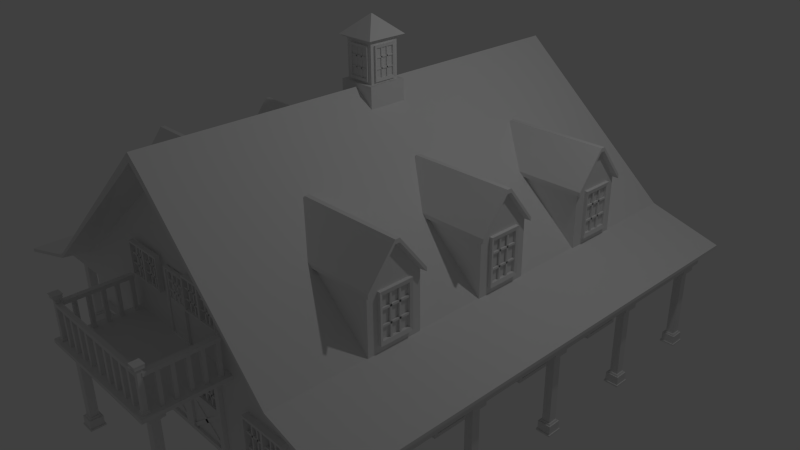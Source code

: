 # Source: farmhouse.blend  (saved by Blender 2.67.0; exported with 4.5.12 LTS)
import bpy
from mathutils import Matrix  # noqa: F401  (used for matrix-valued properties, if any)

bpy.ops.wm.read_factory_settings(use_empty=True)
scene = bpy.context.scene
scene.name = 'Scene'

# ---- collections
col_collection_1 = bpy.data.collections.new('Collection 1'); scene.collection.children.link(col_collection_1)
col_collection_10 = bpy.data.collections.new('Collection 10'); scene.collection.children.link(col_collection_10)

# ---- world
world_world = bpy.data.worlds.new('World'); scene.world = world_world
world_world.color = (0.05088, 0.05088, 0.05088)
world_world.use_sun_shadow = False
world_world.sun_shadow_jitter_overblur = 0.0
world_world.cycles.sampling_method = 'MANUAL'
world_world.cycles.sample_map_resolution = 256

# ---- cameras
cam_camera = bpy.data.cameras.new('Camera')
cam_camera.clip_end = 100.0
cam_camera.lens = 35.0
cam_camera.sensor_width = 32.0
cam_camera.sensor_height = 18.0
cam_camera.ortho_scale = 7.314
cam_camera.dof.focus_distance = 0.0
cam_camera.dof.aperture_fstop = 128.0

# ---- lights
light_lamp = bpy.data.lights.new('Lamp', 'POINT')
light_lamp.transmission_factor = 0.0
light_lamp.cutoff_distance = 30.0
light_lamp.energy = 100.0
light_lamp.shadow_buffer_clip_start = 1.001
light_lamp.shadow_soft_size = 0.1
light_lamp.shadow_maximum_resolution = 0.006
light_lamp.use_absolute_resolution = True
light_lamp.cycles.use_multiple_importance_sampling = False

# ---- meshes
me_plane_007 = bpy.data.meshes.new('Plane.007')
me_plane_007.from_pydata([(1.152, 5.594, 1.555), (1.152, 5.594, 2.049), (0.8323, 5.594, 1.555), (0.8323, 5.594, 2.049), (1.126, 5.594, 1.595), (1.126, 5.594, 2.009), (0.8582, 5.594, 1.595), (0.8582, 5.594, 2.009), (1.152, 5.627, 1.555), (1.152, 5.627, 2.049), (0.8323, 5.627, 1.555), (0.8323, 5.627, 2.049), (1.126, 5.62, 1.595), (1.126, 5.62, 2.009), (0.8582, 5.62, 1.595), (0.8582, 5.62, 2.009), (1.047, 5.598, 1.575), (1.03, 5.598, 1.575), (1.03, 5.615, 1.575), (1.047, 5.615, 1.575), (1.047, 5.598, 2.039), (1.03, 5.598, 2.039), (1.03, 5.615, 2.039), (1.047, 5.615, 2.039), (0.958, 5.598, 1.575), (0.9403, 5.598, 1.575), (0.9403, 5.615, 1.575), (0.958, 5.615, 1.575), (0.958, 5.598, 2.039), (0.9403, 5.598, 2.039), (0.9403, 5.615, 2.039), (0.958, 5.615, 2.039), (0.8435, 5.598, 1.871), (0.8435, 5.598, 1.89), (0.8435, 5.615, 1.89), (0.8435, 5.615, 1.871), (1.137, 5.598, 1.871), (1.137, 5.598, 1.89), (1.137, 5.615, 1.89), (1.137, 5.615, 1.871), (0.8435, 5.598, 1.714), (0.8435, 5.598, 1.733), (0.8435, 5.615, 1.733), (0.8435, 5.615, 1.714), (1.137, 5.598, 1.714), (1.137, 5.598, 1.733), (1.137, 5.615, 1.733), (1.137, 5.615, 1.714), (0.6487, 5.594, 1.555), (0.6487, 5.594, 2.049), (0.3293, 5.594, 1.555), (0.3293, 5.594, 2.049), (0.6228, 5.594, 1.595), (0.6228, 5.594, 2.009), (0.3552, 5.594, 1.595), (0.3552, 5.594, 2.009), (0.6487, 5.627, 1.555), (0.6487, 5.627, 2.049), (0.3293, 5.627, 1.555), (0.3293, 5.627, 2.049), (0.6228, 5.62, 1.595), (0.6228, 5.62, 2.009), (0.3552, 5.62, 1.595), (0.3552, 5.62, 2.009), (0.5442, 5.598, 1.575), (0.5266, 5.598, 1.575), (0.5266, 5.615, 1.575), (0.5442, 5.615, 1.575), (0.5442, 5.598, 2.039), (0.5266, 5.598, 2.039), (0.5266, 5.615, 2.039), (0.5442, 5.615, 2.039), (0.455, 5.598, 1.575), (0.4373, 5.598, 1.575), (0.4373, 5.615, 1.575), (0.455, 5.615, 1.575), (0.455, 5.598, 2.039), (0.4373, 5.598, 2.039), (0.4373, 5.615, 2.039), (0.455, 5.615, 2.039), (0.3405, 5.598, 1.871), (0.3405, 5.598, 1.89), (0.3405, 5.615, 1.89), (0.3405, 5.615, 1.871), (0.6344, 5.598, 1.871), (0.6344, 5.598, 1.89), (0.6344, 5.615, 1.89), (0.6344, 5.615, 1.871), (0.3405, 5.598, 1.714), (0.3405, 5.598, 1.733), (0.3405, 5.615, 1.733), (0.3405, 5.615, 1.714), (0.6344, 5.598, 1.714), (0.6344, 5.598, 1.733), (0.6344, 5.615, 1.733), (0.6344, 5.615, 1.714), (0.1527, 5.594, 1.555), (0.1527, 5.594, 2.049), (0.1268, 5.594, 1.595), (0.1268, 5.594, 2.009), (0.1527, 5.627, 1.555), (0.1527, 5.627, 2.049), (0.1268, 5.62, 1.595), (0.1268, 5.62, 2.009), (0.04818, 5.598, 1.575), (0.03055, 5.598, 1.575), (0.03055, 5.615, 1.575), (0.04818, 5.615, 1.575), (0.04818, 5.598, 2.039), (0.03055, 5.598, 2.039), (0.03055, 5.615, 2.039), (0.04818, 5.615, 2.039), (0.1383, 5.598, 1.871), (0.1383, 5.598, 1.89), (0.1383, 5.615, 1.89), (0.1383, 5.615, 1.871), (0.1383, 5.598, 1.714), (0.1383, 5.598, 1.733), (0.1383, 5.615, 1.733), (0.1383, 5.615, 1.714), (0.0, 5.594, 2.049), (0.0, 5.594, 2.009), (0.0, 5.627, 2.049), (0.0, 5.62, 2.009), (0.0, 5.615, 1.871), (0.0, 5.615, 1.89), (0.0, 5.598, 1.871), (0.0, 5.598, 1.89), (0.0, 5.598, 1.733), (0.0, 5.598, 1.714), (0.0, 5.615, 1.733), (0.0, 5.615, 1.714), (0.0, 5.62, 1.595), (0.0, 5.627, 1.555), (0.0, 5.594, 1.595), (0.0, 5.594, 1.555)], [], [(10, 11, 15, 14), (8, 10, 14, 12), (2, 6, 7, 3), (0, 4, 6, 2), (3, 7, 5, 1), (1, 5, 4, 0), (11, 9, 13, 15), (9, 8, 12, 13), (3, 1, 9, 11), (6, 4, 12, 14), (0, 2, 10, 8), (7, 6, 14, 15), (2, 3, 11, 10), (4, 5, 13, 12), (5, 7, 15, 13), (1, 0, 8, 9), (20, 21, 17, 16), (21, 22, 18, 17), (22, 23, 19, 18), (23, 20, 16, 19), (16, 17, 18, 19), (23, 22, 21, 20), (28, 29, 25, 24), (29, 30, 26, 25), (30, 31, 27, 26), (31, 28, 24, 27), (24, 25, 26, 27), (31, 30, 29, 28), (36, 37, 33, 32), (37, 38, 34, 33), (38, 39, 35, 34), (39, 36, 32, 35), (32, 33, 34, 35), (39, 38, 37, 36), (44, 45, 41, 40), (45, 46, 42, 41), (46, 47, 43, 42), (47, 44, 40, 43), (40, 41, 42, 43), (47, 46, 45, 44), (58, 59, 63, 62), (56, 58, 62, 60), (50, 54, 55, 51), (48, 52, 54, 50), (51, 55, 53, 49), (49, 53, 52, 48), (59, 57, 61, 63), (57, 56, 60, 61), (51, 49, 57, 59), (54, 52, 60, 62), (48, 50, 58, 56), (55, 54, 62, 63), (50, 51, 59, 58), (52, 53, 61, 60), (53, 55, 63, 61), (49, 48, 56, 57), (68, 69, 65, 64), (69, 70, 66, 65), (70, 71, 67, 66), (71, 68, 64, 67), (64, 65, 66, 67), (71, 70, 69, 68), (76, 77, 73, 72), (77, 78, 74, 73), (78, 79, 75, 74), (79, 76, 72, 75), (72, 73, 74, 75), (79, 78, 77, 76), (84, 85, 81, 80), (85, 86, 82, 81), (86, 87, 83, 82), (87, 84, 80, 83), (80, 81, 82, 83), (87, 86, 85, 84), (92, 93, 89, 88), (93, 94, 90, 89), (94, 95, 91, 90), (95, 92, 88, 91), (88, 89, 90, 91), (95, 94, 93, 92), (120, 121, 99, 97), (97, 99, 98, 96), (122, 101, 103, 123), (101, 100, 102, 103), (120, 97, 101, 122), (134, 98, 102, 132), (98, 99, 103, 102), (97, 96, 100, 101), (108, 109, 105, 104), (109, 110, 106, 105), (110, 111, 107, 106), (111, 108, 104, 107), (104, 105, 106, 107), (111, 110, 109, 108), (115, 114, 113, 112), (119, 118, 117, 116), (99, 121, 123, 103), (118, 119, 131, 130), (96, 135, 133, 100), (116, 117, 128, 129), (117, 118, 130, 128), (114, 115, 124, 125), (100, 133, 132, 102), (96, 98, 134, 135), (119, 116, 129, 131), (113, 114, 125, 127), (115, 112, 126, 124), (112, 113, 127, 126)])
me_plane_007.use_remesh_preserve_volume = False
me_plane_007.use_remesh_preserve_attributes = False
me_plane_007.use_mirror_vertex_groups = False
me_plane_007.update()
me_plane_005 = bpy.data.meshes.new('Plane.005')
me_plane_005.from_pydata([(0.7053, -2.571, 0.0), (0.7053, -2.571, 1.081), (0.0, -2.571, 0.0), (0.0, -2.571, 1.081), (0.7053, -2.571, 0.5406), (0.0, -2.571, 0.5406), (0.6266, -2.571, 1.003), (0.07875, -2.571, 1.003), (0.6266, -2.571, 0.5834), (0.07875, -2.571, 0.5834), (0.6298, -2.571, 0.05791), (0.07556, -2.571, 0.05791), (0.6298, -2.571, 0.4827), (0.07556, -2.571, 0.4827), (0.7053, -2.637, 0.0), (0.7053, -2.637, 1.081), (0.0, -2.637, 0.0), (0.0, -2.637, 1.081), (0.7053, -2.637, 0.5406), (0.0, -2.637, 0.5406), (0.6266, -2.637, 1.003), (0.07875, -2.637, 1.003), (0.6266, -2.637, 0.5834), (0.07875, -2.637, 0.5834), (0.6298, -2.637, 0.05791), (0.07556, -2.637, 0.05791), (0.6298, -2.637, 0.4827), (0.07556, -2.637, 0.4827), (0.4003, -2.615, 0.573), (0.4003, -2.592, 0.573), (0.4232, -2.592, 0.573), (0.4232, -2.615, 0.573), (0.4003, -2.615, 1.018), (0.4003, -2.592, 1.018), (0.4232, -2.592, 1.018), (0.4232, -2.615, 1.018), (0.2843, -2.615, 0.573), (0.2843, -2.592, 0.573), (0.3073, -2.592, 0.573), (0.3073, -2.615, 0.573), (0.2843, -2.615, 1.018), (0.2843, -2.592, 1.018), (0.3073, -2.592, 1.018), (0.3073, -2.615, 1.018), (0.1745, -2.615, 0.573), (0.1745, -2.592, 0.573), (0.1974, -2.592, 0.573), (0.1974, -2.615, 0.573), (0.1745, -2.615, 1.018), (0.1745, -2.592, 1.018), (0.1974, -2.592, 1.018), (0.1974, -2.615, 1.018), (0.5101, -2.615, 0.573), (0.5101, -2.592, 0.573), (0.533, -2.592, 0.573), (0.533, -2.615, 0.573), (0.5101, -2.615, 1.018), (0.5101, -2.592, 1.018), (0.533, -2.592, 1.018), (0.533, -2.615, 1.018), (0.07331, -2.615, 0.8861), (0.07331, -2.592, 0.8861), (0.07331, -2.592, 0.8632), (0.07331, -2.615, 0.8632), (0.6484, -2.615, 0.8861), (0.6484, -2.592, 0.8861), (0.6484, -2.592, 0.8632), (0.6484, -2.615, 0.8632), (0.07331, -2.615, 0.7193), (0.07331, -2.592, 0.7193), (0.07331, -2.592, 0.6964), (0.07331, -2.615, 0.6964), (0.6484, -2.615, 0.7193), (0.6484, -2.592, 0.7193), (0.6484, -2.592, 0.6964), (0.6484, -2.615, 0.6964), (0.6298, -2.605, 0.05791), (0.07556, -2.605, 0.05791), (0.6298, -2.605, 0.4827), (0.07556, -2.605, 0.4827), (0.08234, -2.618, 0.5006), (0.08234, -2.59, 0.5006), (0.05424, -2.59, 0.4626), (0.05424, -2.618, 0.4626), (0.6498, -2.618, 0.08152), (0.6498, -2.59, 0.08152), (0.6217, -2.59, 0.04347), (0.6217, -2.618, 0.04347), (0.6464, -2.618, 0.4678), (0.6464, -2.59, 0.4678), (0.6177, -2.59, 0.5053), (0.6177, -2.618, 0.5053), (0.08641, -2.618, 0.03876), (0.08641, -2.59, 0.03876), (0.05764, -2.59, 0.07631), (0.05764, -2.618, 0.07631)], [], [(5, 9, 7, 3), (4, 12, 10, 0), (19, 17, 21, 23), (1, 6, 8, 4), (3, 7, 6, 1), (4, 8, 9, 5), (10, 12, 13, 11), (0, 10, 11, 2), (2, 11, 13, 5), (5, 13, 12, 4), (18, 14, 24, 26), (15, 18, 22, 20), (17, 15, 20, 21), (18, 19, 23, 22), (25, 27, 79, 77), (14, 16, 25, 24), (16, 19, 27, 25), (19, 18, 26, 27), (2, 5, 19, 16), (1, 4, 18, 15), (8, 6, 20, 22), (0, 2, 16, 14), (6, 7, 21, 20), (3, 1, 15, 17), (7, 9, 23, 21), (5, 3, 17, 19), (9, 8, 22, 23), (4, 0, 14, 18), (32, 33, 29, 28), (33, 34, 30, 29), (34, 35, 31, 30), (35, 32, 28, 31), (28, 29, 30, 31), (35, 34, 33, 32), (40, 41, 37, 36), (41, 42, 38, 37), (42, 43, 39, 38), (43, 40, 36, 39), (36, 37, 38, 39), (43, 42, 41, 40), (48, 49, 45, 44), (49, 50, 46, 45), (50, 51, 47, 46), (51, 48, 44, 47), (44, 45, 46, 47), (51, 50, 49, 48), (56, 57, 53, 52), (57, 58, 54, 53), (58, 59, 55, 54), (59, 56, 52, 55), (52, 53, 54, 55), (59, 58, 57, 56), (64, 65, 61, 60), (65, 66, 62, 61), (66, 67, 63, 62), (67, 64, 60, 63), (60, 61, 62, 63), (67, 66, 65, 64), (72, 73, 69, 68), (73, 74, 70, 69), (74, 75, 71, 70), (75, 72, 68, 71), (68, 69, 70, 71), (75, 74, 73, 72), (76, 77, 79, 78), (27, 26, 78, 79), (24, 25, 77, 76), (26, 24, 76, 78), (84, 85, 81, 80), (85, 86, 82, 81), (86, 87, 83, 82), (87, 84, 80, 83), (80, 81, 82, 83), (87, 86, 85, 84), (92, 93, 89, 88), (93, 94, 90, 89), (94, 95, 91, 90), (95, 92, 88, 91), (88, 89, 90, 91), (95, 94, 93, 92)])
me_plane_005.use_remesh_preserve_volume = False
me_plane_005.use_remesh_preserve_attributes = False
me_plane_005.use_mirror_vertex_groups = False
me_plane_005.update()
me_plane_003 = bpy.data.meshes.new('Plane.003')
me_plane_003.from_pydata([(2.087, 1.037, 1.638), (2.087, 1.037, 2.256), (2.087, 1.472, 1.638), (2.087, 1.472, 2.256), (2.087, 1.072, 1.688), (2.087, 1.072, 2.206), (2.087, 1.437, 1.688), (2.087, 1.437, 2.206), (2.131, 1.037, 1.638), (2.131, 1.037, 2.256), (2.131, 1.472, 1.638), (2.131, 1.472, 2.256), (2.122, 1.072, 1.688), (2.122, 1.072, 2.206), (2.122, 1.437, 1.688), (2.122, 1.437, 2.206), (2.093, 1.179, 1.663), (2.093, 1.203, 1.663), (2.115, 1.203, 1.663), (2.115, 1.179, 1.663), (2.093, 1.179, 2.243), (2.093, 1.203, 2.243), (2.115, 1.203, 2.243), (2.115, 1.179, 2.243), (2.093, 1.301, 1.663), (2.093, 1.325, 1.663), (2.115, 1.325, 1.663), (2.115, 1.301, 1.663), (2.093, 1.301, 2.243), (2.093, 1.325, 2.243), (2.115, 1.325, 2.243), (2.115, 1.301, 2.243), (2.093, 1.457, 2.034), (2.093, 1.457, 2.058), (2.115, 1.457, 2.058), (2.115, 1.457, 2.034), (2.093, 1.056, 2.034), (2.093, 1.056, 2.058), (2.115, 1.056, 2.058), (2.115, 1.056, 2.034), (2.093, 1.457, 1.838), (2.093, 1.457, 1.862), (2.115, 1.457, 1.862), (2.115, 1.457, 1.838), (2.093, 1.056, 1.838), (2.093, 1.056, 1.862), (2.115, 1.056, 1.862), (2.115, 1.056, 1.838), (2.087, 2.643, 1.638), (2.087, 2.643, 2.256), (2.087, 3.079, 1.638), (2.087, 3.079, 2.256), (2.087, 2.679, 1.688), (2.087, 2.679, 2.206), (2.087, 3.043, 1.688), (2.087, 3.043, 2.206), (2.131, 2.643, 1.638), (2.131, 2.643, 2.256), (2.131, 3.079, 1.638), (2.131, 3.079, 2.256), (2.122, 2.679, 1.688), (2.122, 2.679, 2.206), (2.122, 3.043, 1.688), (2.122, 3.043, 2.206), (2.093, 2.786, 1.663), (2.093, 2.81, 1.663), (2.115, 2.81, 1.663), (2.115, 2.786, 1.663), (2.093, 2.786, 2.243), (2.093, 2.81, 2.243), (2.115, 2.81, 2.243), (2.115, 2.786, 2.243), (2.093, 2.907, 1.663), (2.093, 2.931, 1.663), (2.115, 2.931, 1.663), (2.115, 2.907, 1.663), (2.093, 2.907, 2.243), (2.093, 2.931, 2.243), (2.115, 2.931, 2.243), (2.115, 2.907, 2.243), (2.093, 3.063, 2.034), (2.093, 3.063, 2.058), (2.115, 3.063, 2.058), (2.115, 3.063, 2.034), (2.093, 2.663, 2.034), (2.093, 2.663, 2.058), (2.115, 2.663, 2.058), (2.115, 2.663, 2.034), (2.093, 3.063, 1.838), (2.093, 3.063, 1.862), (2.115, 3.063, 1.862), (2.115, 3.063, 1.838), (2.093, 2.663, 1.838), (2.093, 2.663, 1.862), (2.115, 2.663, 1.862), (2.115, 2.663, 1.838), (2.087, 4.328, 1.638), (2.087, 4.328, 2.256), (2.087, 4.763, 1.638), (2.087, 4.763, 2.256), (2.087, 4.363, 1.688), (2.087, 4.363, 2.206), (2.087, 4.728, 1.688), (2.087, 4.728, 2.206), (2.131, 4.328, 1.638), (2.131, 4.328, 2.256), (2.131, 4.763, 1.638), (2.131, 4.763, 2.256), (2.122, 4.363, 1.688), (2.122, 4.363, 2.206), (2.122, 4.728, 1.688), (2.122, 4.728, 2.206), (2.093, 4.47, 1.663), (2.093, 4.494, 1.663), (2.115, 4.494, 1.663), (2.115, 4.47, 1.663), (2.093, 4.47, 2.243), (2.093, 4.494, 2.243), (2.115, 4.494, 2.243), (2.115, 4.47, 2.243), (2.093, 4.592, 1.663), (2.093, 4.616, 1.663), (2.115, 4.616, 1.663), (2.115, 4.592, 1.663), (2.093, 4.592, 2.243), (2.093, 4.616, 2.243), (2.115, 4.616, 2.243), (2.115, 4.592, 2.243), (2.093, 4.748, 2.034), (2.093, 4.748, 2.058), (2.115, 4.748, 2.058), (2.115, 4.748, 2.034), (2.093, 4.348, 2.034), (2.093, 4.348, 2.058), (2.115, 4.348, 2.058), (2.115, 4.348, 2.034), (2.093, 4.748, 1.838), (2.093, 4.748, 1.862), (2.115, 4.748, 1.862), (2.115, 4.748, 1.838), (2.093, 4.348, 1.838), (2.093, 4.348, 1.862), (2.115, 4.348, 1.862), (2.115, 4.348, 1.838)], [], [(10, 11, 15, 14), (8, 10, 14, 12), (2, 6, 7, 3), (0, 4, 6, 2), (3, 7, 5, 1), (1, 5, 4, 0), (11, 9, 13, 15), (9, 8, 12, 13), (3, 1, 9, 11), (6, 4, 12, 14), (0, 2, 10, 8), (7, 6, 14, 15), (2, 3, 11, 10), (4, 5, 13, 12), (5, 7, 15, 13), (1, 0, 8, 9), (20, 21, 17, 16), (21, 22, 18, 17), (22, 23, 19, 18), (23, 20, 16, 19), (16, 17, 18, 19), (23, 22, 21, 20), (28, 29, 25, 24), (29, 30, 26, 25), (30, 31, 27, 26), (31, 28, 24, 27), (24, 25, 26, 27), (31, 30, 29, 28), (36, 37, 33, 32), (37, 38, 34, 33), (38, 39, 35, 34), (39, 36, 32, 35), (32, 33, 34, 35), (39, 38, 37, 36), (44, 45, 41, 40), (45, 46, 42, 41), (46, 47, 43, 42), (47, 44, 40, 43), (40, 41, 42, 43), (47, 46, 45, 44), (58, 59, 63, 62), (56, 58, 62, 60), (50, 54, 55, 51), (48, 52, 54, 50), (51, 55, 53, 49), (49, 53, 52, 48), (59, 57, 61, 63), (57, 56, 60, 61), (51, 49, 57, 59), (54, 52, 60, 62), (48, 50, 58, 56), (55, 54, 62, 63), (50, 51, 59, 58), (52, 53, 61, 60), (53, 55, 63, 61), (49, 48, 56, 57), (68, 69, 65, 64), (69, 70, 66, 65), (70, 71, 67, 66), (71, 68, 64, 67), (64, 65, 66, 67), (71, 70, 69, 68), (76, 77, 73, 72), (77, 78, 74, 73), (78, 79, 75, 74), (79, 76, 72, 75), (72, 73, 74, 75), (79, 78, 77, 76), (84, 85, 81, 80), (85, 86, 82, 81), (86, 87, 83, 82), (87, 84, 80, 83), (80, 81, 82, 83), (87, 86, 85, 84), (92, 93, 89, 88), (93, 94, 90, 89), (94, 95, 91, 90), (95, 92, 88, 91), (88, 89, 90, 91), (95, 94, 93, 92), (106, 107, 111, 110), (104, 106, 110, 108), (98, 102, 103, 99), (96, 100, 102, 98), (99, 103, 101, 97), (97, 101, 100, 96), (107, 105, 109, 111), (105, 104, 108, 109), (99, 97, 105, 107), (102, 100, 108, 110), (96, 98, 106, 104), (103, 102, 110, 111), (98, 99, 107, 106), (100, 101, 109, 108), (101, 103, 111, 109), (97, 96, 104, 105), (116, 117, 113, 112), (117, 118, 114, 113), (118, 119, 115, 114), (119, 116, 112, 115), (112, 113, 114, 115), (119, 118, 117, 116), (124, 125, 121, 120), (125, 126, 122, 121), (126, 127, 123, 122), (127, 124, 120, 123), (120, 121, 122, 123), (127, 126, 125, 124), (132, 133, 129, 128), (133, 134, 130, 129), (134, 135, 131, 130), (135, 132, 128, 131), (128, 129, 130, 131), (135, 134, 133, 132), (140, 141, 137, 136), (141, 142, 138, 137), (142, 143, 139, 138), (143, 140, 136, 139), (136, 137, 138, 139), (143, 142, 141, 140)])
me_plane_003.use_remesh_preserve_volume = False
me_plane_003.use_remesh_preserve_attributes = False
me_plane_003.use_mirror_vertex_groups = False
me_plane_003.update()
me_plane_002 = bpy.data.meshes.new('Plane.002')
me_plane_002.from_pydata([(1.379, -0.004183, 0.2499), (1.379, 0.01877, 0.2499), (1.402, 0.01877, 0.2499), (1.402, -0.004183, 0.2499), (1.379, -0.004183, 0.8308), (1.379, 0.01877, 0.8308), (1.402, 0.01877, 0.8308), (1.402, -0.004183, 0.8308), (1.846, 0.04826, 0.2214), (1.177, 0.04826, 0.2214), (1.846, 0.04826, 0.8554), (1.177, 0.04826, 0.8554), (1.512, 0.04826, 0.2214), (1.512, 0.04826, 0.8554), (1.493, 0.04826, 0.82), (1.493, 0.04826, 0.2567), (1.196, 0.04826, 0.82), (1.196, 0.04826, 0.2567), (1.529, 0.04826, 0.8228), (1.529, 0.04826, 0.2539), (1.829, 0.04826, 0.8228), (1.829, 0.04826, 0.2539), (1.846, -0.03543, 0.2214), (1.177, -0.03543, 0.2214), (1.846, -0.03543, 0.8554), (1.177, -0.03543, 0.8554), (1.512, -0.03543, 0.2214), (1.512, -0.03543, 0.8554), (1.493, -0.03543, 0.82), (1.493, -0.03543, 0.2567), (1.196, -0.03543, 0.82), (1.196, -0.03543, 0.2567), (1.529, -0.03543, 0.8228), (1.529, -0.03543, 0.2539), (1.829, -0.03543, 0.8228), (1.829, -0.03543, 0.2539), (1.285, -0.004183, 0.2499), (1.285, 0.01877, 0.2499), (1.308, 0.01877, 0.2499), (1.308, -0.004183, 0.2499), (1.285, -0.004183, 0.8308), (1.285, 0.01877, 0.8308), (1.308, 0.01877, 0.8308), (1.308, -0.004183, 0.8308), (1.61, -0.004183, 0.2499), (1.61, 0.01877, 0.2499), (1.633, 0.01877, 0.2499), (1.633, -0.004183, 0.2499), (1.61, -0.004183, 0.8308), (1.61, 0.01877, 0.8308), (1.633, 0.01877, 0.8308), (1.633, -0.004183, 0.8308), (1.692, -0.004183, 0.2499), (1.692, 0.01877, 0.2499), (1.715, 0.01877, 0.2499), (1.715, -0.004183, 0.2499), (1.692, -0.004183, 0.8308), (1.692, 0.01877, 0.8308), (1.715, 0.01877, 0.8308), (1.715, -0.004183, 0.8308), (1.521, -0.004183, 0.6439), (1.521, 0.01877, 0.6439), (1.521, 0.01877, 0.6209), (1.521, -0.004183, 0.6209), (1.841, -0.004183, 0.6439), (1.841, 0.01877, 0.6439), (1.841, 0.01877, 0.6209), (1.841, -0.004183, 0.6209), (1.521, -0.004183, 0.4455), (1.521, 0.01877, 0.4455), (1.521, 0.01877, 0.4226), (1.521, -0.004183, 0.4226), (1.841, -0.004183, 0.4455), (1.841, 0.01877, 0.4455), (1.841, 0.01877, 0.4226), (1.841, -0.004183, 0.4226), (1.186, -0.004183, 0.6439), (1.186, 0.01877, 0.6439), (1.186, 0.01877, 0.6209), (1.186, -0.004183, 0.6209), (1.505, -0.004183, 0.6439), (1.505, 0.01877, 0.6439), (1.505, 0.01877, 0.6209), (1.505, -0.004183, 0.6209), (1.182, -0.004183, 0.4455), (1.182, 0.01877, 0.4455), (1.182, 0.01877, 0.4226), (1.182, -0.004183, 0.4226), (1.501, -0.004183, 0.4455), (1.501, 0.01877, 0.4455), (1.501, 0.01877, 0.4226), (1.501, -0.004183, 0.4226), (0.4322, -0.000573, 1.695), (0.4322, 0.01499, 1.695), (0.4518, 0.01499, 1.695), (0.4518, -0.000573, 1.695), (0.4322, -0.000573, 2.089), (0.4322, 0.01499, 2.089), (0.4518, 0.01499, 2.089), (0.4518, -0.000573, 2.089), (0.8326, 0.03498, 1.676), (0.2591, 0.03498, 1.676), (0.8326, 0.03498, 2.106), (0.2591, 0.03498, 2.106), (0.5458, 0.03498, 1.676), (0.5458, 0.03498, 2.106), (0.5299, 0.03498, 2.082), (0.5299, 0.03498, 1.7), (0.2751, 0.03498, 2.082), (0.2751, 0.03498, 1.7), (0.5606, 0.03498, 2.084), (0.5606, 0.03498, 1.698), (0.8179, 0.03498, 2.084), (0.8179, 0.03498, 1.698), (0.8326, -0.02175, 1.676), (0.2591, -0.02175, 1.676), (0.8326, -0.02175, 2.106), (0.2591, -0.02175, 2.106), (0.5458, -0.02175, 1.676), (0.5458, -0.02175, 2.106), (0.5299, -0.02175, 2.082), (0.5299, -0.02175, 1.7), (0.2751, -0.02175, 2.082), (0.2751, -0.02175, 1.7), (0.5606, -0.02175, 2.084), (0.5606, -0.02175, 1.698), (0.8179, -0.02175, 2.084), (0.8179, -0.02175, 1.698), (0.3516, -0.000573, 1.695), (0.3516, 0.01499, 1.695), (0.3712, 0.01499, 1.695), (0.3712, -0.000573, 1.695), (0.3516, -0.000573, 2.089), (0.3516, 0.01499, 2.089), (0.3712, 0.01499, 2.089), (0.3712, -0.000573, 2.089), (0.6301, -0.000573, 1.695), (0.6301, 0.01499, 1.695), (0.6498, 0.01499, 1.695), (0.6498, -0.000573, 1.695), (0.6301, -0.000573, 2.089), (0.6301, 0.01499, 2.089), (0.6498, 0.01499, 2.089), (0.6498, -0.000573, 2.089), (0.7002, -0.000573, 1.695), (0.7002, 0.01499, 1.695), (0.7199, 0.01499, 1.695), (0.7199, -0.000573, 1.695), (0.7002, -0.000573, 2.089), (0.7002, 0.01499, 2.089), (0.7199, 0.01499, 2.089), (0.7199, -0.000573, 2.089), (0.5539, -0.000573, 1.962), (0.5539, 0.01499, 1.962), (0.5539, 0.01499, 1.947), (0.5539, -0.000573, 1.947), (0.8276, -0.000573, 1.962), (0.8276, 0.01499, 1.962), (0.8276, 0.01499, 1.947), (0.8276, -0.000573, 1.947), (0.5539, -0.000573, 1.828), (0.5539, 0.01499, 1.828), (0.5539, 0.01499, 1.812), (0.5539, -0.000573, 1.812), (0.8276, -0.000573, 1.828), (0.8276, 0.01499, 1.828), (0.8276, 0.01499, 1.812), (0.8276, -0.000573, 1.812), (0.2666, -0.000573, 1.962), (0.2666, 0.01499, 1.962), (0.2666, 0.01499, 1.947), (0.2666, -0.000573, 1.947), (0.5403, -0.000573, 1.962), (0.5403, 0.01499, 1.962), (0.5403, 0.01499, 1.947), (0.5403, -0.000573, 1.947), (0.2631, -0.000573, 1.828), (0.2631, 0.01499, 1.828), (0.2631, 0.01499, 1.812), (0.2631, -0.000573, 1.812), (0.5368, -0.000573, 1.828), (0.5368, 0.01499, 1.828), (0.5368, 0.01499, 1.812), (0.5368, -0.000573, 1.812)], [], [(4, 5, 1, 0), (5, 6, 2, 1), (6, 7, 3, 2), (7, 4, 0, 3), (0, 1, 2, 3), (7, 6, 5, 4), (8, 21, 20, 10), (9, 17, 15, 12), (22, 24, 34, 35), (13, 14, 16, 11), (11, 16, 17, 9), (12, 15, 14, 13), (23, 26, 29, 31), (12, 19, 21, 8), (13, 18, 19, 12), (10, 20, 18, 13), (27, 25, 30, 28), (25, 23, 31, 30), (26, 27, 28, 29), (26, 22, 35, 33), (27, 26, 33, 32), (24, 27, 32, 34), (21, 19, 33, 35), (16, 14, 28, 30), (9, 12, 26, 23), (18, 20, 34, 32), (13, 11, 25, 27), (19, 18, 32, 33), (8, 10, 24, 22), (14, 15, 29, 28), (12, 8, 22, 26), (15, 17, 31, 29), (11, 9, 23, 25), (20, 21, 35, 34), (17, 16, 30, 31), (10, 13, 27, 24), (40, 41, 37, 36), (41, 42, 38, 37), (42, 43, 39, 38), (43, 40, 36, 39), (36, 37, 38, 39), (43, 42, 41, 40), (48, 49, 45, 44), (49, 50, 46, 45), (50, 51, 47, 46), (51, 48, 44, 47), (44, 45, 46, 47), (51, 50, 49, 48), (56, 57, 53, 52), (57, 58, 54, 53), (58, 59, 55, 54), (59, 56, 52, 55), (52, 53, 54, 55), (59, 58, 57, 56), (64, 65, 61, 60), (65, 66, 62, 61), (66, 67, 63, 62), (67, 64, 60, 63), (60, 61, 62, 63), (67, 66, 65, 64), (72, 73, 69, 68), (73, 74, 70, 69), (74, 75, 71, 70), (75, 72, 68, 71), (68, 69, 70, 71), (75, 74, 73, 72), (80, 81, 77, 76), (81, 82, 78, 77), (82, 83, 79, 78), (83, 80, 76, 79), (76, 77, 78, 79), (83, 82, 81, 80), (88, 89, 85, 84), (89, 90, 86, 85), (90, 91, 87, 86), (91, 88, 84, 87), (84, 85, 86, 87), (91, 90, 89, 88), (96, 97, 93, 92), (97, 98, 94, 93), (98, 99, 95, 94), (99, 96, 92, 95), (92, 93, 94, 95), (99, 98, 97, 96), (100, 113, 112, 102), (101, 109, 107, 104), (114, 116, 126, 127), (105, 106, 108, 103), (103, 108, 109, 101), (104, 107, 106, 105), (115, 118, 121, 123), (104, 111, 113, 100), (105, 110, 111, 104), (102, 112, 110, 105), (119, 117, 122, 120), (117, 115, 123, 122), (118, 119, 120, 121), (118, 114, 127, 125), (119, 118, 125, 124), (116, 119, 124, 126), (113, 111, 125, 127), (108, 106, 120, 122), (101, 104, 118, 115), (110, 112, 126, 124), (105, 103, 117, 119), (111, 110, 124, 125), (100, 102, 116, 114), (106, 107, 121, 120), (104, 100, 114, 118), (107, 109, 123, 121), (103, 101, 115, 117), (112, 113, 127, 126), (109, 108, 122, 123), (102, 105, 119, 116), (132, 133, 129, 128), (133, 134, 130, 129), (134, 135, 131, 130), (135, 132, 128, 131), (128, 129, 130, 131), (135, 134, 133, 132), (140, 141, 137, 136), (141, 142, 138, 137), (142, 143, 139, 138), (143, 140, 136, 139), (136, 137, 138, 139), (143, 142, 141, 140), (148, 149, 145, 144), (149, 150, 146, 145), (150, 151, 147, 146), (151, 148, 144, 147), (144, 145, 146, 147), (151, 150, 149, 148), (156, 157, 153, 152), (157, 158, 154, 153), (158, 159, 155, 154), (159, 156, 152, 155), (152, 153, 154, 155), (159, 158, 157, 156), (164, 165, 161, 160), (165, 166, 162, 161), (166, 167, 163, 162), (167, 164, 160, 163), (160, 161, 162, 163), (167, 166, 165, 164), (172, 173, 169, 168), (173, 174, 170, 169), (174, 175, 171, 170), (175, 172, 168, 171), (168, 169, 170, 171), (175, 174, 173, 172), (180, 181, 177, 176), (181, 182, 178, 177), (182, 183, 179, 178), (183, 180, 176, 179), (176, 177, 178, 179), (183, 182, 181, 180)])
me_plane_002.use_remesh_preserve_volume = False
me_plane_002.use_remesh_preserve_attributes = False
me_plane_002.use_mirror_vertex_groups = False
me_plane_002.update()
me_plane_001 = bpy.data.meshes.new('Plane.001')
me_plane_001.from_pydata([(0.7053, -2.571, 0.0), (0.7053, -2.571, 1.081), (0.0, -2.571, 0.0), (0.0, -2.571, 1.081), (0.7053, -2.571, 0.5406), (0.0, -2.571, 0.5406), (0.6266, -2.571, 1.003), (0.07875, -2.571, 1.003), (0.6266, -2.571, 0.5834), (0.07875, -2.571, 0.5834), (0.6298, -2.571, 0.05791), (0.07556, -2.571, 0.05791), (0.6298, -2.571, 0.4827), (0.07556, -2.571, 0.4827), (0.7053, -2.637, 0.0), (0.7053, -2.637, 1.081), (0.0, -2.637, 0.0), (0.0, -2.637, 1.081), (0.7053, -2.637, 0.5406), (0.0, -2.637, 0.5406), (0.6266, -2.637, 1.003), (0.07875, -2.637, 1.003), (0.6266, -2.637, 0.5834), (0.07875, -2.637, 0.5834), (0.6298, -2.637, 0.05791), (0.07556, -2.637, 0.05791), (0.6298, -2.637, 0.4827), (0.07556, -2.637, 0.4827), (0.4003, -2.615, 0.573), (0.4003, -2.592, 0.573), (0.4232, -2.592, 0.573), (0.4232, -2.615, 0.573), (0.4003, -2.615, 1.018), (0.4003, -2.592, 1.018), (0.4232, -2.592, 1.018), (0.4232, -2.615, 1.018), (0.2843, -2.615, 0.573), (0.2843, -2.592, 0.573), (0.3073, -2.592, 0.573), (0.3073, -2.615, 0.573), (0.2843, -2.615, 1.018), (0.2843, -2.592, 1.018), (0.3073, -2.592, 1.018), (0.3073, -2.615, 1.018), (0.1745, -2.615, 0.573), (0.1745, -2.592, 0.573), (0.1974, -2.592, 0.573), (0.1974, -2.615, 0.573), (0.1745, -2.615, 1.018), (0.1745, -2.592, 1.018), (0.1974, -2.592, 1.018), (0.1974, -2.615, 1.018), (0.5101, -2.615, 0.573), (0.5101, -2.592, 0.573), (0.533, -2.592, 0.573), (0.533, -2.615, 0.573), (0.5101, -2.615, 1.018), (0.5101, -2.592, 1.018), (0.533, -2.592, 1.018), (0.533, -2.615, 1.018), (0.07331, -2.615, 0.8861), (0.07331, -2.592, 0.8861), (0.07331, -2.592, 0.8632), (0.07331, -2.615, 0.8632), (0.6484, -2.615, 0.8861), (0.6484, -2.592, 0.8861), (0.6484, -2.592, 0.8632), (0.6484, -2.615, 0.8632), (0.07331, -2.615, 0.7193), (0.07331, -2.592, 0.7193), (0.07331, -2.592, 0.6964), (0.07331, -2.615, 0.6964), (0.6484, -2.615, 0.7193), (0.6484, -2.592, 0.7193), (0.6484, -2.592, 0.6964), (0.6484, -2.615, 0.6964), (0.6298, -2.605, 0.05791), (0.07556, -2.605, 0.05791), (0.6298, -2.605, 0.4827), (0.07556, -2.605, 0.4827), (0.08234, -2.618, 0.5006), (0.08234, -2.59, 0.5006), (0.05424, -2.59, 0.4626), (0.05424, -2.618, 0.4626), (0.6498, -2.618, 0.08152), (0.6498, -2.59, 0.08152), (0.6217, -2.59, 0.04347), (0.6217, -2.618, 0.04347), (0.6464, -2.618, 0.4678), (0.6464, -2.59, 0.4678), (0.6177, -2.59, 0.5053), (0.6177, -2.618, 0.5053), (0.08641, -2.618, 0.03876), (0.08641, -2.59, 0.03876), (0.05764, -2.59, 0.07631), (0.05764, -2.618, 0.07631)], [], [(5, 9, 7, 3), (4, 12, 10, 0), (19, 17, 21, 23), (1, 6, 8, 4), (3, 7, 6, 1), (4, 8, 9, 5), (10, 12, 13, 11), (0, 10, 11, 2), (2, 11, 13, 5), (5, 13, 12, 4), (18, 14, 24, 26), (15, 18, 22, 20), (17, 15, 20, 21), (18, 19, 23, 22), (25, 27, 79, 77), (14, 16, 25, 24), (16, 19, 27, 25), (19, 18, 26, 27), (2, 5, 19, 16), (1, 4, 18, 15), (8, 6, 20, 22), (0, 2, 16, 14), (6, 7, 21, 20), (3, 1, 15, 17), (7, 9, 23, 21), (5, 3, 17, 19), (9, 8, 22, 23), (4, 0, 14, 18), (32, 33, 29, 28), (33, 34, 30, 29), (34, 35, 31, 30), (35, 32, 28, 31), (28, 29, 30, 31), (35, 34, 33, 32), (40, 41, 37, 36), (41, 42, 38, 37), (42, 43, 39, 38), (43, 40, 36, 39), (36, 37, 38, 39), (43, 42, 41, 40), (48, 49, 45, 44), (49, 50, 46, 45), (50, 51, 47, 46), (51, 48, 44, 47), (44, 45, 46, 47), (51, 50, 49, 48), (56, 57, 53, 52), (57, 58, 54, 53), (58, 59, 55, 54), (59, 56, 52, 55), (52, 53, 54, 55), (59, 58, 57, 56), (64, 65, 61, 60), (65, 66, 62, 61), (66, 67, 63, 62), (67, 64, 60, 63), (60, 61, 62, 63), (67, 66, 65, 64), (72, 73, 69, 68), (73, 74, 70, 69), (74, 75, 71, 70), (75, 72, 68, 71), (68, 69, 70, 71), (75, 74, 73, 72), (76, 77, 79, 78), (27, 26, 78, 79), (24, 25, 77, 76), (26, 24, 76, 78), (84, 85, 81, 80), (85, 86, 82, 81), (86, 87, 83, 82), (87, 84, 80, 83), (80, 81, 82, 83), (87, 86, 85, 84), (92, 93, 89, 88), (93, 94, 90, 89), (94, 95, 91, 90), (95, 92, 88, 91), (88, 89, 90, 91), (95, 94, 93, 92)])
me_plane_001.use_remesh_preserve_volume = False
me_plane_001.use_remesh_preserve_attributes = False
me_plane_001.use_mirror_vertex_groups = False
me_plane_001.update()
me_plane = bpy.data.meshes.new('Plane')
me_plane.from_pydata([(1.933, -2.68, 0.0), (1.933, 2.678, 0.0), (2.048, -2.782, 0.0), (2.048, 2.78, 0.0), (1.933, -1.769, 0.0), (2.048, -1.836, 0.0), (0.7725, 1.878, 0.0), (0.7725, 2.78, 0.0), (0.7725, -2.782, 0.0), (0.7296, 2.678, 0.0), (0.7296, -2.68, 0.0), (0.7725, 0.9362, 0.0), (1.933, 2.256, 0.0), (2.048, 2.342, 0.0), (2.048, 0.4799, 0.0), (1.933, 0.4622, 0.0), (0.7725, -0.8906, 0.0), (0.7725, 2.342, 0.0), (2.048, 1.878, 0.0), (1.933, 1.808, 0.0), (0.7725, -2.309, 0.0), (0.7725, -1.836, 0.0), (1.933, -0.4324, 0.0), (2.048, -0.4489, 0.0), (2.048, -0.8906, 0.0), (1.933, -0.8579, 0.0), (1.933, 0.9017, 0.0), (2.048, 0.9362, 0.0), (0.7725, 0.4799, 0.0), (0.7725, -0.4489, 0.0), (1.933, -2.224, 0.0), (2.048, -2.309, 0.0), (1.933, -2.68, 1.145), (1.933, 2.678, 1.145), (2.048, -2.782, 1.145), (2.048, 2.78, 1.145), (1.933, -1.769, 1.145), (2.048, -1.836, 1.145), (0.7725, 2.78, 1.145), (0.7725, -2.782, 1.145), (0.7296, 2.678, 1.145), (0.7296, -2.68, 1.145), (1.933, 2.256, 1.145), (2.048, 2.342, 1.145), (2.048, 0.4799, 1.145), (1.933, 0.4622, 1.145), (2.048, 1.878, 1.145), (1.933, 1.808, 1.145), (1.933, -0.4324, 1.145), (2.048, -0.4489, 1.145), (2.048, -0.8906, 1.145), (1.933, -0.8579, 1.145), (1.933, 0.9017, 1.145), (2.048, 0.9362, 1.145), (1.933, -2.224, 1.145), (2.048, -2.309, 1.145), (1.933, -2.68, 1.481), (1.933, 2.678, 1.481), (2.048, -2.782, 1.481), (2.048, 2.78, 1.481), (1.933, -1.769, 1.481), (3.033, 1.06, 1.276), (0.7725, 2.78, 1.481), (0.7725, -2.782, 1.481), (0.7296, 2.678, 1.481), (0.7296, -2.68, 1.481), (1.933, 2.256, 1.481), (3.033, -2.62, 1.276), (0.1762, 3.081, 3.289), (1.933, 0.4622, 1.481), (0.1762, -3.088, 3.289), (1.933, 1.808, 1.481), (1.933, -0.4324, 1.481), (1.933, -0.8579, 1.481), (1.933, 0.9017, 1.481), (2.083, -2.62, 1.553), (1.933, -2.224, 1.481), (2.083, 1.06, 1.553), (0.07696, -2.617, 3.109), (0.07696, 2.623, 3.109), (0.08953, -2.717, 3.109), (0.08953, 2.723, 3.109), (2.998, -2.309, 1.204), (2.998, 0.9362, 1.204), (2.998, -0.8906, 1.204), (2.998, -0.4489, 1.204), (0.07696, -1.726, 3.109), (2.083, -1.012, 1.553), (0.0, 2.723, 3.109), (0.0, -2.717, 3.109), (0.0, 2.623, 3.109), (0.0, -2.617, 3.109), (2.998, 1.878, 1.204), (2.998, 0.4799, 1.204), (0.07696, 2.211, 3.109), (2.998, 2.342, 1.204), (2.083, -0.5108, 1.553), (2.998, -1.836, 1.204), (2.083, 2.127, 1.553), (0.07696, 0.4559, 3.109), (2.998, 2.78, 1.204), (2.998, -2.782, 1.204), (2.083, 0.5424, 1.553), (0.07696, 1.773, 3.109), (2.998, -2.309, 1.145), (2.998, 0.9362, 1.145), (0.07696, -0.4191, 3.109), (2.083, 2.654, 1.553), (2.083, -2.084, 1.553), (0.07696, -0.8353, 3.109), (0.07696, 0.8857, 3.109), (2.083, 3.151, 1.553), (2.998, -0.8906, 1.145), (2.998, -0.4489, 1.145), (2.998, 1.878, 1.145), (2.998, 0.4799, 1.145), (0.07696, -2.172, 3.109), (2.083, -3.156, 1.553), (2.998, 2.342, 1.145), (2.998, -1.836, 1.145), (2.998, 2.78, 1.145), (2.998, -2.782, 1.145), (0.0, 2.78, 0.0), (0.0, 2.678, 0.0), (0.0, -2.68, 0.0), (0.0, -2.782, 0.0), (0.0, 0.4799, 0.0), (0.0, 2.342, 0.0), (0.0, -2.309, 0.0), (0.0, 1.878, 0.0), (0.0, 0.9362, 0.0), (0.0, -0.4489, 0.0), (0.0, -1.836, 0.0), (0.0, -0.8906, 0.0), (0.0, 2.78, 1.145), (0.0, 2.678, 1.145), (0.0, -2.68, 1.145), (0.0, -2.782, 1.145), (0.0, 2.78, 1.481), (0.0, 2.678, 1.481), (0.0, -2.68, 1.481), (0.0, -2.782, 1.481), (0.0, 2.723, 3.109), (0.0, 2.623, 3.109), (0.0, -2.617, 3.109), (0.0, -2.717, 3.109), (2.083, -3.156, 1.509), (2.083, 3.151, 1.509), (0.1762, -3.088, 3.181), (0.1762, 3.081, 3.181), (3.033, -2.62, 1.233), (3.033, 1.06, 1.233), (3.033, -1.012, 1.233), (3.033, -0.5108, 1.233), (3.033, 2.127, 1.233), (3.033, 0.5424, 1.233), (3.033, 2.654, 1.233), (3.033, -2.084, 1.233), (3.033, 3.151, 1.233), (3.033, -3.156, 1.233), (3.033, -1.012, 1.276), (3.033, -0.5108, 1.276), (0.1762, -2.039, 3.289), (3.033, 2.127, 1.276), (3.033, 0.5424, 1.276), (3.033, 2.654, 1.276), (0.1762, 2.595, 3.289), (3.033, -2.084, 1.276), (0.1762, 0.53, 3.289), (3.033, 3.151, 1.276), (3.033, -3.156, 1.276), (0.1762, 2.08, 3.289), (0.1762, -0.5, 3.289), (0.1762, -0.9899, 3.289), (0.1762, 1.036, 3.289), (0.1762, -2.563, 3.289), (0.0, 3.081, 3.446), (0.0, -3.088, 3.446), (0.0, 2.968, 3.446), (0.0, -2.974, 3.446), (0.0, -2.617, 3.267), (0.0, 2.623, 3.267), (0.0, -2.717, 3.267), (0.0, 2.723, 3.267), (0.0, -1.726, 3.267), (0.0, 2.723, 3.267), (0.0, -2.717, 3.267), (0.0, 2.623, 3.267), (0.0, -2.617, 3.267), (0.0, 2.211, 3.267), (0.0, 0.4559, 3.267), (0.0, 1.773, 3.267), (0.0, -0.4191, 3.267), (0.0, -0.8353, 3.267), (0.0, 0.8857, 3.267), (0.0, -2.172, 3.267), (0.0, 2.723, 3.267), (0.0, 2.623, 3.267), (0.0, -2.617, 3.267), (0.0, -2.717, 3.267), (0.0, -2.974, 3.338), (0.0, 2.968, 3.338), (0.0, -3.088, 3.338), (0.0, 3.081, 3.338), (0.0, -1.964, 3.338), (0.0, 2.5, 3.338), (0.0, 0.5104, 3.338), (0.0, 2.003, 3.338), (0.0, -0.4818, 3.338), (0.0, -0.9536, 3.338), (0.0, 0.9977, 3.338), (0.0, -2.469, 3.338), (0.0, -1.964, 3.446), (0.0, -2.039, 3.446), (0.0, 2.5, 3.446), (0.0, 2.595, 3.446), (0.0, 0.53, 3.446), (0.0, 0.5104, 3.446), (0.0, 2.08, 3.446), (0.0, 2.003, 3.446), (0.0, -0.4818, 3.446), (0.0, -0.5, 3.446), (0.0, -0.9899, 3.446), (0.0, -0.9536, 3.446), (0.0, 0.9977, 3.446), (0.0, 1.036, 3.446), (0.0, -2.469, 3.446), (0.0, -2.563, 3.446), (0.8443, -1.93, 1.525), (0.8443, -1.221, 1.525), (2.096, -1.221, 1.525), (2.096, -1.93, 1.525), (0.8443, -1.93, 2.278), (0.8443, -1.221, 2.278), (2.096, -1.221, 2.278), (2.096, -1.93, 2.278), (0.8443, -1.602, 2.692), (0.8443, -1.549, 2.692), (2.096, -1.549, 2.692), (2.096, -1.602, 2.692), (0.7831, -1.964, 2.258), (0.7831, -1.187, 2.258), (2.157, -1.187, 2.258), (2.157, -1.964, 2.258), (0.7831, -1.605, 2.713), (0.7831, -1.546, 2.713), (2.157, -1.546, 2.713), (2.157, -1.605, 2.713), (0.7831, -1.964, 2.309), (0.7831, -1.187, 2.309), (2.157, -1.187, 2.309), (2.157, -1.964, 2.309), (0.7831, -1.605, 2.763), (0.7831, -1.546, 2.763), (2.157, -1.546, 2.763), (2.157, -1.605, 2.763), (0.8443, -0.3222, 1.525), (0.8443, 0.3861, 1.525), (2.096, 0.3861, 1.525), (2.096, -0.3222, 1.525), (0.8443, -0.3222, 2.278), (0.8443, 0.3861, 2.278), (2.096, 0.3861, 2.278), (2.096, -0.3222, 2.278), (0.8443, 0.005381, 2.692), (0.8443, 0.05848, 2.692), (2.096, 0.05848, 2.692), (2.096, 0.005381, 2.692), (0.7831, -0.3568, 2.258), (0.7831, 0.4207, 2.258), (2.157, 0.4207, 2.258), (2.157, -0.3568, 2.258), (0.7831, 0.002786, 2.713), (0.7831, 0.06108, 2.713), (2.157, 0.06108, 2.713), (2.157, 0.002786, 2.713), (0.7831, -0.3568, 2.309), (0.7831, 0.4207, 2.309), (2.157, 0.4207, 2.309), (2.157, -0.3568, 2.309), (0.7831, 0.002786, 2.763), (0.7831, 0.06108, 2.763), (2.157, 0.06108, 2.763), (2.157, 0.002786, 2.763), (0.8443, 1.348, 1.525), (0.8443, 2.057, 1.525), (2.096, 2.057, 1.525), (2.096, 1.348, 1.525), (0.8443, 1.348, 2.278), (0.8443, 2.057, 2.278), (2.096, 2.057, 2.278), (2.096, 1.348, 2.278), (0.8443, 1.676, 2.692), (0.8443, 1.729, 2.692), (2.096, 1.729, 2.692), (2.096, 1.676, 2.692), (0.7831, 1.314, 2.258), (0.7831, 2.091, 2.258), (2.157, 2.091, 2.258), (2.157, 1.314, 2.258), (0.7831, 1.673, 2.713), (0.7831, 1.732, 2.713), (2.157, 1.732, 2.713), (2.157, 1.673, 2.713), (0.7831, 1.314, 2.309), (0.7831, 2.091, 2.309), (2.157, 2.091, 2.309), (2.157, 1.314, 2.309), (0.7831, 1.673, 2.763), (0.7831, 1.732, 2.763), (2.157, 1.732, 2.763), (2.157, 1.673, 2.763)], [], [(17, 13, 3, 7), (27, 14, 44, 53), (25, 22, 48, 51), (10, 0, 32, 41), (18, 27, 53, 46), (124, 10, 41, 136), (127, 17, 7, 122), (12, 1, 33, 42), (129, 6, 17, 127), (24, 5, 37, 50), (6, 18, 13, 17), (126, 28, 11, 130), (7, 3, 35, 38), (29, 23, 14, 28), (130, 11, 6, 129), (11, 27, 18, 6), (22, 15, 45, 48), (28, 14, 27, 11), (131, 29, 28, 126), (5, 31, 55, 37), (133, 16, 29, 131), (16, 24, 23, 29), (122, 7, 38, 134), (15, 26, 52, 45), (21, 5, 24, 16), (23, 24, 50, 49), (132, 21, 16, 133), (13, 18, 46, 43), (125, 8, 20, 128), (128, 20, 21, 132), (20, 31, 5, 21), (8, 2, 31, 20), (47, 42, 66, 71), (34, 58, 101, 121), (53, 44, 115, 105), (48, 45, 69, 72), (37, 55, 104, 119), (55, 34, 121, 104), (34, 39, 63, 58), (36, 51, 73, 60), (136, 41, 65, 140), (51, 48, 72, 73), (31, 2, 34, 55), (2, 8, 39, 34), (4, 25, 51, 36), (19, 12, 42, 47), (3, 13, 43, 35), (30, 4, 36, 54), (26, 19, 47, 52), (14, 23, 49, 44), (0, 30, 54, 32), (1, 9, 40, 33), (66, 57, 79, 94), (138, 62, 88, 142), (96, 87, 173, 172), (62, 59, 81, 88), (56, 76, 116, 78), (87, 108, 162, 173), (107, 98, 171, 166), (57, 64, 90, 79), (71, 66, 94, 103), (58, 80, 148, 146), (59, 35, 120, 100), (33, 40, 64, 57), (46, 53, 105, 114), (101, 58, 146, 159), (32, 54, 76, 56), (38, 35, 59, 62), (49, 50, 112, 113), (134, 38, 62, 138), (42, 33, 57, 66), (52, 47, 71, 74), (54, 36, 60, 76), (43, 46, 114, 118), (45, 52, 74, 69), (41, 32, 56, 65), (84, 97, 157, 152), (100, 95, 156, 158), (81, 149, 203, 183), (81, 59, 147, 149), (85, 84, 152, 153), (78, 116, 195, 180), (83, 93, 155, 151), (148, 80, 182, 202), (74, 71, 103, 110), (76, 60, 86, 116), (166, 171, 218, 215), (69, 74, 110, 99), (65, 56, 78, 91), (73, 72, 106, 109), (140, 65, 91, 144), (60, 73, 109, 86), (58, 63, 89, 80), (44, 49, 113, 115), (92, 83, 151, 154), (59, 100, 158, 147), (82, 101, 159, 150), (110, 103, 191, 194), (91, 78, 180, 188), (72, 69, 99, 106), (97, 82, 150, 157), (35, 43, 118, 120), (93, 85, 153, 155), (95, 92, 154, 156), (171, 174, 225, 218), (173, 162, 213, 222), (50, 37, 119, 112), (109, 106, 192, 193), (115, 113, 85, 93), (118, 114, 92, 95), (112, 119, 97, 84), (113, 112, 84, 85), (40, 135, 139, 64), (114, 105, 83, 92), (9, 123, 135, 40), (8, 125, 137, 39), (120, 118, 95, 100), (63, 141, 145, 89), (64, 139, 143, 90), (39, 137, 141, 63), (119, 104, 82, 97), (174, 168, 216, 225), (105, 115, 93, 83), (104, 121, 101, 82), (147, 158, 169, 111), (106, 99, 190, 192), (89, 145, 199, 186), (152, 157, 167, 160), (68, 166, 215, 176), (158, 156, 165, 169), (175, 70, 177, 227), (153, 152, 160, 161), (88, 81, 183, 185), (151, 155, 164, 61), (168, 172, 221, 216), (144, 91, 188, 198), (146, 148, 70, 117), (154, 151, 61, 163), (150, 159, 170, 67), (157, 150, 67, 167), (99, 110, 194, 190), (155, 153, 161, 164), (156, 154, 163, 165), (159, 146, 117, 170), (149, 147, 111, 68), (116, 86, 184, 195), (149, 68, 176, 203), (80, 89, 186, 182), (98, 77, 174, 171), (75, 117, 70, 175), (108, 87, 160, 167), (90, 143, 197, 187), (86, 109, 193, 184), (70, 148, 202, 177), (172, 173, 222, 221), (103, 94, 189, 191), (94, 79, 181, 189), (79, 90, 187, 181), (142, 88, 185, 196), (162, 175, 227, 213), (102, 96, 172, 168), (102, 77, 61, 164), (75, 108, 167, 67), (117, 75, 67, 170), (111, 107, 166, 68), (108, 75, 175, 162), (77, 102, 168, 174), (77, 98, 163, 61), (87, 96, 161, 160), (98, 107, 165, 163), (96, 102, 164, 161), (107, 111, 169, 165), (184, 193, 209, 204), (188, 180, 182, 186), (198, 188, 186, 199), (181, 187, 185, 183), (191, 189, 205, 207), (189, 181, 201, 205), (180, 195, 211, 200), (194, 191, 207, 210), (193, 192, 208, 209), (182, 180, 200, 202), (192, 190, 206, 208), (181, 183, 203, 201), (190, 194, 210, 206), (195, 184, 204, 211), (187, 197, 196, 185), (207, 205, 214, 219), (209, 208, 220, 223), (202, 200, 179, 177), (206, 210, 224, 217), (201, 203, 176, 178), (210, 207, 219, 224), (204, 209, 223, 212), (205, 201, 178, 214), (200, 211, 226, 179), (208, 206, 217, 220), (211, 204, 212, 226), (214, 178, 176, 215), (219, 214, 215, 218), (217, 224, 225, 216), (224, 219, 218, 225), (223, 220, 221, 222), (220, 217, 216, 221), (179, 226, 227, 177), (212, 223, 222, 213), (226, 212, 213, 227), (232, 233, 229, 228), (233, 234, 230, 229), (234, 235, 231, 230), (235, 232, 228, 231), (228, 229, 230, 231), (239, 238, 246, 247), (234, 233, 241, 242), (235, 234, 238, 239), (233, 232, 236, 237), (238, 234, 242, 246), (247, 246, 254, 255), (240, 243, 251, 248), (246, 242, 250, 254), (236, 232, 240, 244), (232, 235, 243, 240), (235, 239, 247, 243), (233, 237, 245, 241), (237, 236, 244, 245), (248, 251, 255, 252), (255, 254, 253, 252), (250, 249, 253, 254), (244, 240, 248, 252), (242, 241, 249, 250), (243, 247, 255, 251), (241, 245, 253, 249), (245, 244, 252, 253), (260, 261, 257, 256), (261, 262, 258, 257), (262, 263, 259, 258), (263, 260, 256, 259), (256, 257, 258, 259), (267, 266, 274, 275), (262, 261, 269, 270), (263, 262, 266, 267), (261, 260, 264, 265), (266, 262, 270, 274), (275, 274, 282, 283), (268, 271, 279, 276), (274, 270, 278, 282), (264, 260, 268, 272), (260, 263, 271, 268), (263, 267, 275, 271), (261, 265, 273, 269), (265, 264, 272, 273), (276, 279, 283, 280), (283, 282, 281, 280), (278, 277, 281, 282), (272, 268, 276, 280), (270, 269, 277, 278), (271, 275, 283, 279), (269, 273, 281, 277), (273, 272, 280, 281), (288, 289, 285, 284), (289, 290, 286, 285), (290, 291, 287, 286), (291, 288, 284, 287), (284, 285, 286, 287), (295, 294, 302, 303), (290, 289, 297, 298), (291, 290, 294, 295), (289, 288, 292, 293), (294, 290, 298, 302), (303, 302, 310, 311), (296, 299, 307, 304), (302, 298, 306, 310), (292, 288, 296, 300), (288, 291, 299, 296), (291, 295, 303, 299), (289, 293, 301, 297), (293, 292, 300, 301), (304, 307, 311, 308), (311, 310, 309, 308), (306, 305, 309, 310), (300, 296, 304, 308), (298, 297, 305, 306), (299, 303, 311, 307), (297, 301, 309, 305), (301, 300, 308, 309)])
me_plane.use_remesh_preserve_volume = False
me_plane.use_remesh_preserve_attributes = False
me_plane.use_mirror_vertex_groups = False
me_plane.update()
me_cube_003 = bpy.data.meshes.new('Cube.003')
me_cube_003.from_pydata([(0.7647, -0.5917, 1.114), (0.7647, -0.5917, 2.777), (0.7647, 0.5789, 1.114), (0.7647, 0.5789, 2.777), (0.7647, -0.4967, 1.249), (0.7647, -0.4967, 2.642), (0.7647, 0.4839, 1.249), (0.7647, 0.4839, 2.642), (0.883, -0.5917, 1.114), (0.883, -0.5917, 2.777), (0.883, 0.5789, 1.114), (0.883, 0.5789, 2.777), (0.8581, -0.4967, 1.249), (0.8581, -0.4967, 2.642), (0.8581, 0.4839, 1.249), (0.8581, 0.4839, 2.642), (0.7789, -0.2086, 1.182), (0.7789, -0.144, 1.182), (0.8388, -0.144, 1.182), (0.8388, -0.2086, 1.182), (0.7789, -0.2086, 2.741), (0.7789, -0.144, 2.741), (0.8388, -0.144, 2.741), (0.8388, -0.2086, 2.741), (0.7789, 0.1184, 1.182), (0.7789, 0.183, 1.182), (0.8388, 0.183, 1.182), (0.8388, 0.1184, 1.182), (0.7789, 0.1184, 2.741), (0.7789, 0.183, 2.741), (0.8388, 0.183, 2.741), (0.8388, 0.1184, 2.741), (0.7789, 0.5378, 2.178), (0.7789, 0.5378, 2.242), (0.8388, 0.5378, 2.242), (0.8388, 0.5378, 2.178), (0.7789, -0.5391, 2.178), (0.7789, -0.5391, 2.242), (0.8388, -0.5391, 2.242), (0.8388, -0.5391, 2.178), (0.7789, 0.5378, 1.651), (0.7789, 0.5378, 1.715), (0.8388, 0.5378, 1.715), (0.8388, 0.5378, 1.651), (0.7789, -0.5391, 1.651), (0.7789, -0.5391, 1.715), (0.8388, -0.5391, 1.715), (0.8388, -0.5391, 1.651), (-1.0, -1.0, -1.0), (-1.0, 1.0, -1.0), (1.0, 1.0, -1.0), (1.0, -1.0, -1.0), (-1.0, -1.0, 1.0), (-1.0, 1.0, 1.0), (1.0, 1.0, 1.0), (1.0, -1.0, 1.0), (-0.785, -0.785, 1.0), (-0.785, 0.785, 1.0), (0.785, 0.785, 1.0), (0.785, -0.785, 1.0), (-0.785, -0.785, 3.005), (-0.785, 0.785, 3.005), (0.785, 0.785, 3.005), (0.785, -0.785, 3.005), (-0.9746, -0.9746, 3.005), (-0.9746, 0.9746, 3.005), (0.9746, 0.9746, 3.005), (0.9746, -0.9746, 3.005), (-0.9746, -0.9746, 3.076), (-0.9746, 0.9746, 3.076), (0.9746, 0.9746, 3.076), (0.9746, -0.9746, 3.076), (-1.06, -1.06, 3.076), (-1.06, 1.06, 3.076), (1.06, 1.06, 3.076), (1.06, -1.06, 3.076), (-0.02721, -0.02721, 3.993), (-0.02721, 0.02721, 3.993), (0.02721, 0.02721, 3.993), (0.02721, -0.02721, 3.993), (0.58, 0.7306, 1.114), (0.58, 0.7306, 2.777), (-0.5906, 0.7306, 1.114), (-0.5906, 0.7306, 2.777), (0.485, 0.7306, 1.249), (0.485, 0.7306, 2.642), (-0.4957, 0.7306, 1.249), (-0.4957, 0.7306, 2.642), (0.58, 0.849, 1.114), (0.58, 0.849, 2.777), (-0.5906, 0.849, 1.114), (-0.5906, 0.849, 2.777), (0.485, 0.824, 1.249), (0.485, 0.824, 2.642), (-0.4957, 0.824, 1.249), (-0.4957, 0.824, 2.642), (0.1969, 0.7449, 1.182), (0.1323, 0.7449, 1.182), (0.1323, 0.8048, 1.182), (0.1969, 0.8048, 1.182), (0.1969, 0.7449, 2.741), (0.1323, 0.7449, 2.741), (0.1323, 0.8048, 2.741), (0.1969, 0.8048, 2.741), (-0.1301, 0.7449, 1.182), (-0.1947, 0.7449, 1.182), (-0.1947, 0.8048, 1.182), (-0.1301, 0.8048, 1.182), (-0.1301, 0.7449, 2.741), (-0.1947, 0.7449, 2.741), (-0.1947, 0.8048, 2.741), (-0.1301, 0.8048, 2.741), (-0.5496, 0.7449, 2.178), (-0.5496, 0.7449, 2.242), (-0.5496, 0.8048, 2.242), (-0.5496, 0.8048, 2.178), (0.5273, 0.7449, 2.178), (0.5273, 0.7449, 2.242), (0.5273, 0.8048, 2.242), (0.5273, 0.8048, 2.178), (-0.5496, 0.7449, 1.651), (-0.5496, 0.7449, 1.715), (-0.5496, 0.8048, 1.715), (-0.5496, 0.8048, 1.651), (0.5273, 0.7449, 1.651), (0.5273, 0.7449, 1.715), (0.5273, 0.8048, 1.715), (0.5273, 0.8048, 1.651), (-0.7589, 0.5733, 1.114), (-0.7589, 0.5733, 2.777), (-0.7589, -0.5973, 1.114), (-0.7589, -0.5973, 2.777), (-0.7589, 0.4784, 1.249), (-0.7589, 0.4784, 2.642), (-0.7589, -0.5023, 1.249), (-0.7589, -0.5023, 2.642), (-0.8773, 0.5733, 1.114), (-0.8773, 0.5733, 2.777), (-0.8773, -0.5973, 1.114), (-0.8773, -0.5973, 2.777), (-0.8523, 0.4784, 1.249), (-0.8523, 0.4784, 2.642), (-0.8523, -0.5023, 1.249), (-0.8523, -0.5023, 2.642), (-0.7732, 0.1903, 1.182), (-0.7732, 0.1257, 1.182), (-0.8331, 0.1257, 1.182), (-0.8331, 0.1903, 1.182), (-0.7732, 0.1903, 2.741), (-0.7732, 0.1257, 2.741), (-0.8331, 0.1257, 2.741), (-0.8331, 0.1903, 2.741), (-0.7732, -0.1368, 1.182), (-0.7732, -0.2014, 1.182), (-0.8331, -0.2014, 1.182), (-0.8331, -0.1368, 1.182), (-0.7732, -0.1368, 2.741), (-0.7732, -0.2014, 2.741), (-0.8331, -0.2014, 2.741), (-0.8331, -0.1368, 2.741), (-0.7732, -0.5562, 2.178), (-0.7732, -0.5562, 2.242), (-0.8331, -0.5562, 2.242), (-0.8331, -0.5562, 2.178), (-0.7732, 0.5207, 2.178), (-0.7732, 0.5207, 2.242), (-0.8331, 0.5207, 2.242), (-0.8331, 0.5207, 2.178), (-0.7732, -0.5562, 1.651), (-0.7732, -0.5562, 1.715), (-0.8331, -0.5562, 1.715), (-0.8331, -0.5562, 1.651), (-0.7732, 0.5207, 1.651), (-0.7732, 0.5207, 1.715), (-0.8331, 0.5207, 1.715), (-0.8331, 0.5207, 1.651), (-0.5649, -0.7504, 1.114), (-0.5649, -0.7504, 2.777), (0.6058, -0.7504, 1.114), (0.6058, -0.7504, 2.777), (-0.4699, -0.7504, 1.249), (-0.4699, -0.7504, 2.642), (0.5108, -0.7504, 1.249), (0.5108, -0.7504, 2.642), (-0.5649, -0.8687, 1.114), (-0.5649, -0.8687, 2.777), (0.6058, -0.8687, 1.114), (0.6058, -0.8687, 2.777), (-0.4699, -0.8438, 1.249), (-0.4699, -0.8438, 2.642), (0.5108, -0.8438, 1.249), (0.5108, -0.8438, 2.642), (-0.1818, -0.7647, 1.182), (-0.1172, -0.7647, 1.182), (-0.1172, -0.8245, 1.182), (-0.1818, -0.8245, 1.182), (-0.1818, -0.7647, 2.741), (-0.1172, -0.7647, 2.741), (-0.1172, -0.8245, 2.741), (-0.1818, -0.8245, 2.741), (0.1453, -0.7647, 1.182), (0.2099, -0.7647, 1.182), (0.2099, -0.8245, 1.182), (0.1453, -0.8245, 1.182), (0.1453, -0.7647, 2.741), (0.2099, -0.7647, 2.741), (0.2099, -0.8245, 2.741), (0.1453, -0.8245, 2.741), (0.5647, -0.7647, 2.178), (0.5647, -0.7647, 2.242), (0.5647, -0.8245, 2.242), (0.5647, -0.8245, 2.178), (-0.5122, -0.7647, 2.178), (-0.5122, -0.7647, 2.242), (-0.5122, -0.8245, 2.242), (-0.5122, -0.8245, 2.178), (0.5647, -0.7647, 1.651), (0.5647, -0.7647, 1.715), (0.5647, -0.8245, 1.715), (0.5647, -0.8245, 1.651), (-0.5122, -0.7647, 1.651), (-0.5122, -0.7647, 1.715), (-0.5122, -0.8245, 1.715), (-0.5122, -0.8245, 1.651)], [], [(10, 11, 15, 14), (8, 10, 14, 12), (2, 6, 7, 3), (0, 4, 6, 2), (3, 7, 5, 1), (1, 5, 4, 0), (11, 9, 13, 15), (9, 8, 12, 13), (3, 1, 9, 11), (6, 4, 12, 14), (0, 2, 10, 8), (7, 6, 14, 15), (2, 3, 11, 10), (4, 5, 13, 12), (5, 7, 15, 13), (1, 0, 8, 9), (20, 21, 17, 16), (21, 22, 18, 17), (22, 23, 19, 18), (23, 20, 16, 19), (16, 17, 18, 19), (23, 22, 21, 20), (28, 29, 25, 24), (29, 30, 26, 25), (30, 31, 27, 26), (31, 28, 24, 27), (24, 25, 26, 27), (31, 30, 29, 28), (36, 37, 33, 32), (37, 38, 34, 33), (38, 39, 35, 34), (39, 36, 32, 35), (32, 33, 34, 35), (39, 38, 37, 36), (44, 45, 41, 40), (45, 46, 42, 41), (46, 47, 43, 42), (47, 44, 40, 43), (40, 41, 42, 43), (47, 46, 45, 44), (52, 53, 49, 48), (53, 54, 50, 49), (54, 55, 51, 50), (55, 52, 48, 51), (48, 49, 50, 51), (52, 55, 59, 56), (58, 57, 61, 62), (55, 54, 58, 59), (53, 52, 56, 57), (54, 53, 57, 58), (61, 60, 64, 65), (59, 58, 62, 63), (56, 59, 63, 60), (57, 56, 60, 61), (64, 67, 71, 68), (62, 61, 65, 66), (63, 62, 66, 67), (60, 63, 67, 64), (70, 69, 73, 74), (65, 64, 68, 69), (66, 65, 69, 70), (67, 66, 70, 71), (73, 72, 76, 77), (71, 70, 74, 75), (68, 71, 75, 72), (69, 68, 72, 73), (79, 78, 77, 76), (74, 73, 77, 78), (75, 74, 78, 79), (72, 75, 79, 76), (90, 91, 95, 94), (88, 90, 94, 92), (82, 86, 87, 83), (80, 84, 86, 82), (83, 87, 85, 81), (81, 85, 84, 80), (91, 89, 93, 95), (89, 88, 92, 93), (83, 81, 89, 91), (86, 84, 92, 94), (80, 82, 90, 88), (87, 86, 94, 95), (82, 83, 91, 90), (84, 85, 93, 92), (85, 87, 95, 93), (81, 80, 88, 89), (100, 101, 97, 96), (101, 102, 98, 97), (102, 103, 99, 98), (103, 100, 96, 99), (96, 97, 98, 99), (103, 102, 101, 100), (108, 109, 105, 104), (109, 110, 106, 105), (110, 111, 107, 106), (111, 108, 104, 107), (104, 105, 106, 107), (111, 110, 109, 108), (116, 117, 113, 112), (117, 118, 114, 113), (118, 119, 115, 114), (119, 116, 112, 115), (112, 113, 114, 115), (119, 118, 117, 116), (124, 125, 121, 120), (125, 126, 122, 121), (126, 127, 123, 122), (127, 124, 120, 123), (120, 121, 122, 123), (127, 126, 125, 124), (138, 139, 143, 142), (136, 138, 142, 140), (130, 134, 135, 131), (128, 132, 134, 130), (131, 135, 133, 129), (129, 133, 132, 128), (139, 137, 141, 143), (137, 136, 140, 141), (131, 129, 137, 139), (134, 132, 140, 142), (128, 130, 138, 136), (135, 134, 142, 143), (130, 131, 139, 138), (132, 133, 141, 140), (133, 135, 143, 141), (129, 128, 136, 137), (148, 149, 145, 144), (149, 150, 146, 145), (150, 151, 147, 146), (151, 148, 144, 147), (144, 145, 146, 147), (151, 150, 149, 148), (156, 157, 153, 152), (157, 158, 154, 153), (158, 159, 155, 154), (159, 156, 152, 155), (152, 153, 154, 155), (159, 158, 157, 156), (164, 165, 161, 160), (165, 166, 162, 161), (166, 167, 163, 162), (167, 164, 160, 163), (160, 161, 162, 163), (167, 166, 165, 164), (172, 173, 169, 168), (173, 174, 170, 169), (174, 175, 171, 170), (175, 172, 168, 171), (168, 169, 170, 171), (175, 174, 173, 172), (186, 187, 191, 190), (184, 186, 190, 188), (178, 182, 183, 179), (176, 180, 182, 178), (179, 183, 181, 177), (177, 181, 180, 176), (187, 185, 189, 191), (185, 184, 188, 189), (179, 177, 185, 187), (182, 180, 188, 190), (176, 178, 186, 184), (183, 182, 190, 191), (178, 179, 187, 186), (180, 181, 189, 188), (181, 183, 191, 189), (177, 176, 184, 185), (196, 197, 193, 192), (197, 198, 194, 193), (198, 199, 195, 194), (199, 196, 192, 195), (192, 193, 194, 195), (199, 198, 197, 196), (204, 205, 201, 200), (205, 206, 202, 201), (206, 207, 203, 202), (207, 204, 200, 203), (200, 201, 202, 203), (207, 206, 205, 204), (212, 213, 209, 208), (213, 214, 210, 209), (214, 215, 211, 210), (215, 212, 208, 211), (208, 209, 210, 211), (215, 214, 213, 212), (220, 221, 217, 216), (221, 222, 218, 217), (222, 223, 219, 218), (223, 220, 216, 219), (216, 217, 218, 219), (223, 222, 221, 220)])
me_cube_003.use_remesh_preserve_volume = False
me_cube_003.use_remesh_preserve_attributes = False
me_cube_003.use_mirror_vertex_groups = False
me_cube_003.update()
me_cube_002 = bpy.data.meshes.new('Cube.002')
me_cube_002.from_pydata([(0.853, -3.756, -0.6786), (0.853, -3.7, -0.6786), (0.9094, -3.7, -0.6786), (0.9094, -3.756, -0.6786), (0.853, -3.756, -1.151), (0.853, -3.7, -1.151), (0.9094, -3.7, -1.151), (0.9094, -3.756, -1.151), (0.847, -3.762, -0.6738), (0.847, -3.693, -0.6738), (0.9155, -3.693, -0.6738), (0.9155, -3.762, -0.6738), (0.8437, -3.765, -0.6629), (0.8437, -3.69, -0.6629), (0.9188, -3.69, -0.6629), (0.9188, -3.765, -0.6629), (0.8362, -3.773, -0.6629), (0.8362, -3.683, -0.6629), (0.9262, -3.683, -0.6629), (0.9262, -3.773, -0.6629), (0.8362, -3.773, -0.6555), (0.8362, -3.683, -0.6555), (0.9262, -3.683, -0.6555), (0.9262, -3.773, -0.6555), (0.8288, -3.78, -0.6555), (0.8288, -3.675, -0.6555), (0.9336, -3.675, -0.6555), (0.9336, -3.78, -0.6555), (0.8288, -3.78, -0.6159), (0.8288, -3.675, -0.6159), (0.9336, -3.675, -0.6159), (0.9336, -3.78, -0.6159), (0.8224, -3.787, -0.6159), (0.8224, -3.669, -0.6159), (0.94, -3.669, -0.6159), (0.94, -3.787, -0.6159), (0.8224, -3.787, -0.605), (0.8224, -3.669, -0.605), (0.94, -3.669, -0.605), (0.94, -3.787, -0.605), (0.8476, -3.761, -1.151), (0.8476, -3.694, -1.151), (0.9148, -3.694, -1.151), (0.9148, -3.761, -1.151), (0.8442, -3.765, -1.157), (0.8442, -3.691, -1.157), (0.9182, -3.691, -1.157), (0.9182, -3.765, -1.157), (0.8442, -3.765, -1.163), (0.8442, -3.691, -1.163), (0.9182, -3.691, -1.163), (0.9182, -3.765, -1.163), (0.8356, -3.773, -1.163), (0.8356, -3.682, -1.163), (0.9268, -3.682, -1.163), (0.9268, -3.773, -1.163), (0.8356, -3.773, -1.222), (0.8356, -3.682, -1.222), (0.9268, -3.682, -1.222), (0.9268, -3.773, -1.222), (0.8289, -3.78, -1.222), (0.8289, -3.675, -1.222), (0.9335, -3.675, -1.222), (0.9335, -3.78, -1.222), (0.8289, -3.78, -1.233), (0.8289, -3.675, -1.233), (0.9335, -3.675, -1.233), (0.9335, -3.78, -1.233), (0.859, -3.57, -0.7187), (0.859, -3.523, -0.7187), (0.9062, -3.523, -0.7187), (0.9062, -3.57, -0.7187), (0.859, -3.57, -1.218), (0.859, -3.523, -1.218), (0.9062, -3.523, -1.218), (0.9062, -3.57, -1.218), (0.859, -3.408, -0.7187), (0.859, -3.36, -0.7187), (0.9062, -3.36, -0.7187), (0.9062, -3.408, -0.7187), (0.859, -3.408, -1.218), (0.859, -3.36, -1.218), (0.9062, -3.36, -1.218), (0.9062, -3.408, -1.218), (0.859, -3.236, -0.7187), (0.859, -3.189, -0.7187), (0.9062, -3.189, -0.7187), (0.9062, -3.236, -0.7187), (0.859, -3.236, -1.218), (0.859, -3.189, -1.218), (0.9062, -3.189, -1.218), (0.9062, -3.236, -1.218), (0.859, -3.073, -0.7187), (0.859, -3.026, -0.7187), (0.9062, -3.026, -0.7187), (0.9062, -3.073, -0.7187), (0.859, -3.073, -1.218), (0.859, -3.026, -1.218), (0.9062, -3.026, -1.218), (0.9062, -3.073, -1.218), (0.859, -2.896, -0.7187), (0.859, -2.849, -0.7187), (0.9062, -2.849, -0.7187), (0.9062, -2.896, -0.7187), (0.859, -2.896, -1.218), (0.859, -2.849, -1.218), (0.9062, -2.849, -1.218), (0.9062, -2.896, -1.218), (0.7179, -3.75, -0.7187), (0.6706, -3.75, -0.7187), (0.6706, -3.703, -0.7187), (0.7179, -3.703, -0.7187), (0.7179, -3.75, -1.218), (0.6706, -3.75, -1.218), (0.6706, -3.703, -1.218), (0.7179, -3.703, -1.218), (0.5552, -3.75, -0.7187), (0.508, -3.75, -0.7187), (0.508, -3.703, -0.7187), (0.5552, -3.703, -0.7187), (0.5552, -3.75, -1.218), (0.508, -3.75, -1.218), (0.508, -3.703, -1.218), (0.5552, -3.703, -1.218), (0.3834, -3.75, -0.7187), (0.3362, -3.75, -0.7187), (0.3362, -3.703, -0.7187), (0.3834, -3.703, -0.7187), (0.3834, -3.75, -1.218), (0.3362, -3.75, -1.218), (0.3362, -3.703, -1.218), (0.3834, -3.703, -1.218), (0.2207, -3.75, -0.7187), (0.1735, -3.75, -0.7187), (0.1735, -3.703, -0.7187), (0.2207, -3.703, -0.7187), (0.2207, -3.75, -1.218), (0.1735, -3.75, -1.218), (0.1735, -3.703, -1.218), (0.2207, -3.703, -1.218), (0.02607, -3.75, -0.7187), (0.0, -3.75, -0.7187), (0.0, -3.703, -0.7187), (0.02607, -3.703, -0.7187), (0.02607, -3.75, -1.218), (0.0, -3.75, -1.218), (0.0, -3.703, -1.218), (0.02607, -3.703, -1.218), (0.8636, -3.755, -0.7594), (0.8636, -3.755, -0.7122), (0.8636, -3.699, -0.7122), (0.8636, -3.699, -0.7594), (0.0, -3.755, -0.7594), (0.0, -3.755, -0.7122), (0.0, -3.699, -0.7122), (0.0, -3.699, -0.7594), (0.9167, -2.842, -0.7594), (0.9167, -2.842, -0.7122), (0.8477, -2.842, -0.7122), (0.8477, -2.842, -0.7594), (0.9167, -3.705, -0.7594), (0.9167, -3.705, -0.7122), (0.8477, -3.705, -0.7122), (0.8477, -3.705, -0.7594)], [], [(4, 5, 1, 0), (5, 6, 2, 1), (6, 7, 3, 2), (7, 4, 0, 3), (0, 1, 9, 8), (4, 7, 43, 40), (9, 10, 14, 13), (1, 2, 10, 9), (3, 0, 8, 11), (2, 3, 11, 10), (13, 14, 18, 17), (10, 11, 15, 14), (11, 8, 12, 15), (8, 9, 13, 12), (16, 17, 21, 20), (14, 15, 19, 18), (15, 12, 16, 19), (12, 13, 17, 16), (23, 20, 24, 27), (17, 18, 22, 21), (18, 19, 23, 22), (19, 16, 20, 23), (26, 27, 31, 30), (20, 21, 25, 24), (21, 22, 26, 25), (22, 23, 27, 26), (30, 31, 35, 34), (27, 24, 28, 31), (24, 25, 29, 28), (25, 26, 30, 29), (33, 34, 38, 37), (31, 28, 32, 35), (28, 29, 33, 32), (29, 30, 34, 33), (36, 37, 38, 39), (34, 35, 39, 38), (35, 32, 36, 39), (32, 33, 37, 36), (40, 43, 47, 44), (7, 6, 42, 43), (5, 4, 40, 41), (6, 5, 41, 42), (44, 47, 51, 48), (41, 40, 44, 45), (42, 41, 45, 46), (43, 42, 46, 47), (50, 49, 53, 54), (45, 44, 48, 49), (46, 45, 49, 50), (47, 46, 50, 51), (53, 52, 56, 57), (51, 50, 54, 55), (48, 51, 55, 52), (49, 48, 52, 53), (56, 59, 63, 60), (54, 53, 57, 58), (55, 54, 58, 59), (52, 55, 59, 56), (63, 62, 66, 67), (57, 56, 60, 61), (58, 57, 61, 62), (59, 58, 62, 63), (67, 66, 65, 64), (60, 63, 67, 64), (61, 60, 64, 65), (62, 61, 65, 66), (72, 73, 69, 68), (73, 74, 70, 69), (74, 75, 71, 70), (75, 72, 68, 71), (68, 69, 70, 71), (75, 74, 73, 72), (80, 81, 77, 76), (81, 82, 78, 77), (82, 83, 79, 78), (83, 80, 76, 79), (76, 77, 78, 79), (83, 82, 81, 80), (88, 89, 85, 84), (89, 90, 86, 85), (90, 91, 87, 86), (91, 88, 84, 87), (84, 85, 86, 87), (91, 90, 89, 88), (96, 97, 93, 92), (97, 98, 94, 93), (98, 99, 95, 94), (99, 96, 92, 95), (92, 93, 94, 95), (99, 98, 97, 96), (104, 105, 101, 100), (105, 106, 102, 101), (106, 107, 103, 102), (107, 104, 100, 103), (100, 101, 102, 103), (107, 106, 105, 104), (112, 113, 109, 108), (113, 114, 110, 109), (114, 115, 111, 110), (115, 112, 108, 111), (108, 109, 110, 111), (115, 114, 113, 112), (120, 121, 117, 116), (121, 122, 118, 117), (122, 123, 119, 118), (123, 120, 116, 119), (116, 117, 118, 119), (123, 122, 121, 120), (128, 129, 125, 124), (129, 130, 126, 125), (130, 131, 127, 126), (131, 128, 124, 127), (124, 125, 126, 127), (131, 130, 129, 128), (136, 137, 133, 132), (137, 138, 134, 133), (138, 139, 135, 134), (139, 136, 132, 135), (132, 133, 134, 135), (139, 138, 137, 136), (144, 145, 141, 140), (145, 146, 142, 141), (146, 147, 143, 142), (147, 144, 140, 143), (140, 141, 142, 143), (147, 146, 145, 144), (152, 153, 149, 148), (153, 154, 150, 149), (154, 155, 151, 150), (155, 152, 148, 151), (148, 149, 150, 151), (155, 154, 153, 152), (160, 161, 157, 156), (161, 162, 158, 157), (162, 163, 159, 158), (163, 160, 156, 159), (156, 157, 158, 159), (163, 162, 161, 160)])
me_cube_002.use_remesh_preserve_volume = False
me_cube_002.use_remesh_preserve_attributes = False
me_cube_002.use_mirror_vertex_groups = False
me_cube_002.update()
me_plane_010 = bpy.data.meshes.new('Plane.010')
me_plane_010.from_pydata([(1.0, -1.0, -0.1711), (-1.0, -1.0, -0.1711), (1.0, 1.0, -0.1711), (-1.0, 1.0, -0.1711), (-0.8676, -1.0, -0.1711), (-0.8676, 1.0, -0.1711), (-0.8676, 0.9399, -0.1711), (1.0, 0.9399, -0.1711), (0.8723, 1.0, -0.1711), (0.8723, -1.0, -0.1711), (-0.8676, -0.9511, -0.1711), (0.8723, -0.9511, -0.1711), (-1.0, 0.9399, -0.1711), (0.8723, 0.9399, -0.1711), (-1.0, -0.9511, -0.1711), (1.0, -0.9511, -0.1711), (1.0, -0.9511, -0.04837), (-1.0, -0.9511, -0.04837), (0.8723, 0.9399, -0.04837), (-1.0, 0.9399, -0.04837), (1.0, 0.9399, -0.04837), (-0.8676, 0.9399, -0.04837), (-0.8676, 1.0, -0.04837), (-0.8676, -1.0, -0.04837), (-1.0, 0.0213, -0.1711), (-0.8676, 0.0213, -0.1711), (1.0, 0.0213, -0.1711), (0.8723, 0.0213, -0.1711), (0.8723, -0.9511, -0.04837), (-0.8676, -0.9511, -0.04837), (0.8723, -1.0, -0.04837), (0.8723, 1.0, -0.04837), (-1.0, 1.0, -0.04837), (1.0, 1.0, -0.04837), (-1.0, -1.0, -0.04837), (1.0, -1.0, -0.04837), (-1.0, 0.0213, -0.04837), (-0.8676, 0.0213, -0.04837), (1.0, 0.0213, -0.04837), (0.8723, 0.0213, -0.04837), (0.7368, 0.09282, -0.1711), (-0.7322, 0.09282, -0.1711), (0.7368, 0.8683, -0.1711), (-0.7322, 0.8683, -0.1711), (0.7368, 0.09282, -0.04837), (-0.7322, 0.09282, -0.04837), (0.7368, 0.8683, -0.04837), (-0.7322, 0.8683, -0.04837), (1.0, -0.9511, 0.07848), (-1.0, -0.9511, 0.07848), (0.8723, 0.9399, 0.03905), (-1.0, 0.9399, 0.07848), (1.0, 0.9399, 0.07848), (-0.8676, 0.9399, 0.03905), (-0.8676, 1.0, 0.07848), (-0.8676, -1.0, 0.07848), (0.8723, -0.9511, 0.03905), (-0.8676, -0.9511, 0.03905), (0.8723, -1.0, 0.07848), (0.8723, 1.0, 0.07848), (-1.0, 1.0, 0.07848), (1.0, 1.0, 0.07848), (-1.0, -1.0, 0.07848), (1.0, -1.0, 0.07848), (-1.0, 0.0213, 0.07848), (-0.8676, 0.0213, 0.03905), (1.0, 0.0213, 0.07848), (0.8723, 0.0213, 0.03905), (0.1849, 0.05107, -0.06004), (0.1849, 0.05107, -0.1822), (0.307, 0.05107, -0.1822), (0.307, 0.05107, -0.06004), (0.1849, 0.9359, -0.06004), (0.1849, 0.9359, -0.1822), (0.307, 0.9359, -0.1822), (0.307, 0.9359, -0.06004), (-0.2743, 0.05107, -0.06004), (-0.2743, 0.05107, -0.1822), (-0.1521, 0.05107, -0.1822), (-0.1521, 0.05107, -0.06004), (-0.2743, 0.9359, -0.06004), (-0.2743, 0.9359, -0.1822), (-0.1521, 0.9359, -0.1822), (-0.1521, 0.9359, -0.06004), (-0.9655, 0.634, -0.06004), (-0.9655, 0.634, -0.1822), (-0.9655, 0.5783, -0.1822), (-0.9655, 0.5783, -0.06004), (0.857, 0.634, -0.06004), (0.857, 0.634, -0.1822), (0.857, 0.5783, -0.1822), (0.857, 0.5783, -0.06004), (-0.9655, 0.3604, -0.06004), (-0.9655, 0.3604, -0.1822), (-0.9655, 0.3047, -0.1822), (-0.9655, 0.3047, -0.06004), (0.857, 0.3604, -0.06004), (0.857, 0.3604, -0.1822), (0.857, 0.3047, -0.1822), (0.857, 0.3047, -0.06004)], [], [(13, 8, 2, 7), (12, 3, 5, 6), (6, 5, 8, 13), (1, 14, 10, 4), (9, 11, 15, 0), (4, 10, 11, 9), (27, 13, 7, 26), (6, 43, 41, 25), (24, 12, 6, 25), (25, 41, 40, 27), (10, 25, 27, 11), (13, 42, 43, 6), (14, 24, 25, 10), (11, 27, 26, 15), (34, 23, 55, 62), (27, 40, 42, 13), (19, 36, 64, 51), (33, 31, 59, 61), (17, 34, 62, 49), (22, 32, 60, 54), (18, 39, 67, 50), (37, 21, 53, 65), (21, 37, 45, 47), (30, 35, 63, 58), (37, 39, 44, 45), (29, 28, 39, 37), (18, 21, 47, 46), (28, 29, 57, 56), (35, 16, 48, 63), (39, 18, 46, 44), (26, 7, 20, 38), (1, 4, 23, 34), (15, 26, 38, 16), (24, 14, 17, 36), (5, 3, 32, 22), (41, 43, 47, 45), (8, 5, 22, 31), (7, 2, 33, 20), (43, 42, 46, 47), (3, 12, 19, 32), (4, 9, 30, 23), (14, 1, 34, 17), (40, 41, 45, 44), (0, 15, 16, 35), (9, 0, 35, 30), (42, 40, 44, 46), (12, 24, 36, 19), (2, 8, 31, 33), (51, 53, 54, 60), (53, 50, 59, 54), (50, 52, 61, 59), (62, 55, 57, 49), (58, 63, 48, 56), (55, 58, 56, 57), (67, 66, 52, 50), (64, 65, 53, 51), (49, 57, 65, 64), (56, 48, 66, 67), (29, 37, 65, 57), (38, 20, 52, 66), (20, 33, 61, 52), (16, 38, 66, 48), (23, 30, 58, 55), (36, 17, 49, 64), (39, 28, 56, 67), (32, 19, 51, 60), (31, 22, 54, 59), (21, 18, 50, 53), (72, 73, 69, 68), (73, 74, 70, 69), (74, 75, 71, 70), (75, 72, 68, 71), (68, 69, 70, 71), (75, 74, 73, 72), (80, 81, 77, 76), (81, 82, 78, 77), (82, 83, 79, 78), (83, 80, 76, 79), (76, 77, 78, 79), (83, 82, 81, 80), (88, 89, 85, 84), (89, 90, 86, 85), (90, 91, 87, 86), (91, 88, 84, 87), (84, 85, 86, 87), (91, 90, 89, 88), (96, 97, 93, 92), (97, 98, 94, 93), (98, 99, 95, 94), (99, 96, 92, 95), (92, 93, 94, 95), (99, 98, 97, 96)])
me_plane_010.use_remesh_preserve_volume = False
me_plane_010.use_remesh_preserve_attributes = False
me_plane_010.use_mirror_vertex_groups = False
me_plane_010.update()
me_cube_001 = bpy.data.meshes.new('Cube.001')
me_cube_001.from_pydata([(0.7533, -3.675, -0.1558), (0.7533, -3.572, -0.1558), (0.8566, -3.572, -0.1558), (0.8566, -3.675, -0.1558), (0.7533, -3.675, -1.02), (0.7533, -3.572, -1.02), (0.8566, -3.572, -1.02), (0.8566, -3.675, -1.02), (0.7423, -3.686, -0.1471), (0.7423, -3.561, -0.1471), (0.8677, -3.561, -0.1471), (0.8677, -3.686, -0.1471), (0.7362, -3.692, -0.1271), (0.7362, -3.555, -0.1271), (0.8737, -3.555, -0.1271), (0.8737, -3.692, -0.1271), (0.7226, -3.706, -0.1271), (0.7226, -3.541, -0.1271), (0.8874, -3.541, -0.1271), (0.8874, -3.706, -0.1271), (0.7226, -3.706, -0.1135), (0.7226, -3.541, -0.1135), (0.8874, -3.541, -0.1135), (0.8874, -3.706, -0.1135), (0.709, -3.72, -0.1135), (0.709, -3.528, -0.1135), (0.9009, -3.528, -0.1135), (0.9009, -3.72, -0.1135), (0.709, -3.72, -0.04102), (0.709, -3.528, -0.04102), (0.9009, -3.528, -0.04102), (0.9009, -3.72, -0.04102), (0.6973, -3.731, -0.04102), (0.6973, -3.516, -0.04102), (0.9127, -3.516, -0.04102), (0.9127, -3.731, -0.04102), (0.6973, -3.731, -0.02108), (0.6973, -3.516, -0.02108), (0.9127, -3.516, -0.02108), (0.9127, -3.731, -0.02108), (0.7435, -3.685, -1.02), (0.7435, -3.562, -1.02), (0.8665, -3.562, -1.02), (0.8665, -3.685, -1.02), (0.7372, -3.691, -1.031), (0.7372, -3.556, -1.031), (0.8728, -3.556, -1.031), (0.8728, -3.691, -1.031), (0.7372, -3.691, -1.042), (0.7372, -3.556, -1.042), (0.8728, -3.556, -1.042), (0.8728, -3.691, -1.042), (0.7215, -3.707, -1.042), (0.7215, -3.54, -1.042), (0.8885, -3.54, -1.042), (0.8885, -3.707, -1.042), (0.7215, -3.707, -1.151), (0.7215, -3.54, -1.151), (0.8885, -3.54, -1.151), (0.8885, -3.707, -1.151), (0.7092, -3.719, -1.151), (0.7092, -3.528, -1.151), (0.9007, -3.528, -1.151), (0.9007, -3.719, -1.151), (0.7092, -3.719, -1.171), (0.7092, -3.528, -1.171), (0.9007, -3.528, -1.171), (0.9007, -3.719, -1.171), (2.819, -2.597, -0.1558), (2.819, -2.494, -0.1558), (2.922, -2.494, -0.1558), (2.922, -2.597, -0.1558), (2.819, -2.597, -1.02), (2.819, -2.494, -1.02), (2.922, -2.494, -1.02), (2.922, -2.597, -1.02), (2.808, -2.608, -0.1471), (2.808, -2.483, -0.1471), (2.933, -2.483, -0.1471), (2.933, -2.608, -0.1471), (2.802, -2.614, -0.1271), (2.802, -2.477, -0.1271), (2.939, -2.477, -0.1271), (2.939, -2.614, -0.1271), (2.788, -2.628, -0.1271), (2.788, -2.463, -0.1271), (2.953, -2.463, -0.1271), (2.953, -2.628, -0.1271), (2.788, -2.628, -0.1135), (2.788, -2.463, -0.1135), (2.953, -2.463, -0.1135), (2.953, -2.628, -0.1135), (2.775, -2.641, -0.1135), (2.775, -2.449, -0.1135), (2.967, -2.449, -0.1135), (2.967, -2.641, -0.1135), (2.775, -2.641, -0.04102), (2.775, -2.449, -0.04102), (2.967, -2.449, -0.04102), (2.967, -2.641, -0.04102), (2.763, -2.653, -0.04102), (2.763, -2.438, -0.04102), (2.978, -2.438, -0.04102), (2.978, -2.653, -0.04102), (2.763, -2.653, -0.02108), (2.763, -2.438, -0.02108), (2.978, -2.438, -0.02108), (2.978, -2.653, -0.02108), (2.809, -2.607, -1.02), (2.809, -2.484, -1.02), (2.932, -2.484, -1.02), (2.932, -2.607, -1.02), (2.803, -2.613, -1.031), (2.803, -2.477, -1.031), (2.938, -2.477, -1.031), (2.938, -2.613, -1.031), (2.803, -2.613, -1.042), (2.803, -2.477, -1.042), (2.938, -2.477, -1.042), (2.938, -2.613, -1.042), (2.787, -2.629, -1.042), (2.787, -2.462, -1.042), (2.954, -2.462, -1.042), (2.954, -2.629, -1.042), (2.787, -2.629, -1.151), (2.787, -2.462, -1.151), (2.954, -2.462, -1.151), (2.954, -2.629, -1.151), (2.775, -2.641, -1.151), (2.775, -2.45, -1.151), (2.966, -2.45, -1.151), (2.966, -2.641, -1.151), (2.775, -2.641, -1.171), (2.775, -2.45, -1.171), (2.966, -2.45, -1.171), (2.966, -2.641, -1.171), (2.819, -1.308, -0.1558), (2.819, -1.204, -0.1558), (2.922, -1.204, -0.1558), (2.922, -1.308, -0.1558), (2.819, -1.308, -1.02), (2.819, -1.204, -1.02), (2.922, -1.204, -1.02), (2.922, -1.308, -1.02), (2.808, -1.319, -0.1471), (2.808, -1.193, -0.1471), (2.933, -1.193, -0.1471), (2.933, -1.319, -0.1471), (2.802, -1.325, -0.1271), (2.802, -1.187, -0.1271), (2.939, -1.187, -0.1271), (2.939, -1.325, -0.1271), (2.788, -1.338, -0.1271), (2.788, -1.174, -0.1271), (2.953, -1.174, -0.1271), (2.953, -1.338, -0.1271), (2.788, -1.338, -0.1135), (2.788, -1.174, -0.1135), (2.953, -1.174, -0.1135), (2.953, -1.338, -0.1135), (2.775, -1.352, -0.1135), (2.775, -1.16, -0.1135), (2.967, -1.16, -0.1135), (2.967, -1.352, -0.1135), (2.775, -1.352, -0.04102), (2.775, -1.16, -0.04102), (2.967, -1.16, -0.04102), (2.967, -1.352, -0.04102), (2.763, -1.364, -0.04102), (2.763, -1.148, -0.04102), (2.978, -1.148, -0.04102), (2.978, -1.364, -0.04102), (2.763, -1.364, -0.02108), (2.763, -1.148, -0.02108), (2.978, -1.148, -0.02108), (2.978, -1.364, -0.02108), (2.809, -1.317, -1.02), (2.809, -1.195, -1.02), (2.932, -1.195, -1.02), (2.932, -1.317, -1.02), (2.803, -1.324, -1.031), (2.803, -1.188, -1.031), (2.938, -1.188, -1.031), (2.938, -1.324, -1.031), (2.803, -1.324, -1.042), (2.803, -1.188, -1.042), (2.938, -1.188, -1.042), (2.938, -1.324, -1.042), (2.787, -1.34, -1.042), (2.787, -1.172, -1.042), (2.954, -1.172, -1.042), (2.954, -1.34, -1.042), (2.787, -1.34, -1.151), (2.787, -1.172, -1.151), (2.954, -1.172, -1.151), (2.954, -1.34, -1.151), (2.775, -1.352, -1.151), (2.775, -1.16, -1.151), (2.966, -1.16, -1.151), (2.966, -1.352, -1.151), (2.775, -1.352, -1.171), (2.775, -1.16, -1.171), (2.966, -1.16, -1.171), (2.966, -1.352, -1.171), (2.819, -0.008068, -0.1558), (2.819, 0.09525, -0.1558), (2.922, 0.09525, -0.1558), (2.922, -0.008068, -0.1558), (2.819, -0.008068, -1.02), (2.819, 0.09525, -1.02), (2.922, 0.09525, -1.02), (2.922, -0.008068, -1.02), (2.808, -0.01911, -0.1471), (2.808, 0.1063, -0.1471), (2.933, 0.1063, -0.1471), (2.933, -0.01911, -0.1471), (2.802, -0.02515, -0.1271), (2.802, 0.1123, -0.1271), (2.939, 0.1123, -0.1271), (2.939, -0.02515, -0.1271), (2.788, -0.03881, -0.1271), (2.788, 0.126, -0.1271), (2.953, 0.126, -0.1271), (2.953, -0.03881, -0.1271), (2.788, -0.03881, -0.1135), (2.788, 0.126, -0.1135), (2.953, 0.126, -0.1135), (2.953, -0.03881, -0.1135), (2.775, -0.05236, -0.1135), (2.775, 0.1395, -0.1135), (2.967, 0.1395, -0.1135), (2.967, -0.05236, -0.1135), (2.775, -0.05236, -0.04102), (2.775, 0.1395, -0.04102), (2.967, 0.1395, -0.04102), (2.967, -0.05236, -0.04102), (2.763, -0.0641, -0.04102), (2.763, 0.1513, -0.04102), (2.978, 0.1513, -0.04102), (2.978, -0.0641, -0.04102), (2.763, -0.0641, -0.02108), (2.763, 0.1513, -0.02108), (2.978, 0.1513, -0.02108), (2.978, -0.0641, -0.02108), (2.809, -0.01789, -1.02), (2.809, 0.1051, -1.02), (2.932, 0.1051, -1.02), (2.932, -0.01789, -1.02), (2.803, -0.02421, -1.031), (2.803, 0.1114, -1.031), (2.938, 0.1114, -1.031), (2.938, -0.02421, -1.031), (2.803, -0.02421, -1.042), (2.803, 0.1114, -1.042), (2.938, 0.1114, -1.042), (2.938, -0.02421, -1.042), (2.787, -0.03993, -1.042), (2.787, 0.1271, -1.042), (2.954, 0.1271, -1.042), (2.954, -0.03993, -1.042), (2.787, -0.03993, -1.151), (2.787, 0.1271, -1.151), (2.954, 0.1271, -1.151), (2.954, -0.03993, -1.151), (2.775, -0.05216, -1.151), (2.775, 0.1393, -1.151), (2.966, 0.1393, -1.151), (2.966, -0.05216, -1.151), (2.775, -0.05216, -1.171), (2.775, 0.1393, -1.171), (2.966, 0.1393, -1.171), (2.966, -0.05216, -1.171), (2.819, 1.307, -0.1558), (2.819, 1.41, -0.1558), (2.922, 1.41, -0.1558), (2.922, 1.307, -0.1558), (2.819, 1.307, -1.02), (2.819, 1.41, -1.02), (2.922, 1.41, -1.02), (2.922, 1.307, -1.02), (2.808, 1.296, -0.1471), (2.808, 1.421, -0.1471), (2.933, 1.421, -0.1471), (2.933, 1.296, -0.1471), (2.802, 1.29, -0.1271), (2.802, 1.427, -0.1271), (2.939, 1.427, -0.1271), (2.939, 1.29, -0.1271), (2.788, 1.276, -0.1271), (2.788, 1.441, -0.1271), (2.953, 1.441, -0.1271), (2.953, 1.276, -0.1271), (2.788, 1.276, -0.1135), (2.788, 1.441, -0.1135), (2.953, 1.441, -0.1135), (2.953, 1.276, -0.1135), (2.775, 1.263, -0.1135), (2.775, 1.455, -0.1135), (2.967, 1.455, -0.1135), (2.967, 1.263, -0.1135), (2.775, 1.263, -0.04102), (2.775, 1.455, -0.04102), (2.967, 1.455, -0.04102), (2.967, 1.263, -0.04102), (2.763, 1.251, -0.04102), (2.763, 1.466, -0.04102), (2.978, 1.466, -0.04102), (2.978, 1.251, -0.04102), (2.763, 1.251, -0.02108), (2.763, 1.466, -0.02108), (2.978, 1.466, -0.02108), (2.978, 1.251, -0.02108), (2.809, 1.297, -1.02), (2.809, 1.42, -1.02), (2.932, 1.42, -1.02), (2.932, 1.297, -1.02), (2.803, 1.291, -1.031), (2.803, 1.426, -1.031), (2.938, 1.426, -1.031), (2.938, 1.291, -1.031), (2.803, 1.291, -1.042), (2.803, 1.426, -1.042), (2.938, 1.426, -1.042), (2.938, 1.291, -1.042), (2.787, 1.275, -1.042), (2.787, 1.442, -1.042), (2.954, 1.442, -1.042), (2.954, 1.275, -1.042), (2.787, 1.275, -1.151), (2.787, 1.442, -1.151), (2.954, 1.442, -1.151), (2.954, 1.275, -1.151), (2.775, 1.263, -1.151), (2.775, 1.454, -1.151), (2.966, 1.454, -1.151), (2.966, 1.263, -1.151), (2.775, 1.263, -1.171), (2.775, 1.454, -1.171), (2.966, 1.454, -1.171), (2.966, 1.263, -1.171), (2.819, 2.567, -0.1558), (2.819, 2.671, -0.1558), (2.922, 2.671, -0.1558), (2.922, 2.567, -0.1558), (2.819, 2.567, -1.02), (2.819, 2.671, -1.02), (2.922, 2.671, -1.02), (2.922, 2.567, -1.02), (2.808, 2.556, -0.1471), (2.808, 2.682, -0.1471), (2.933, 2.682, -0.1471), (2.933, 2.556, -0.1471), (2.802, 2.55, -0.1271), (2.802, 2.688, -0.1271), (2.939, 2.688, -0.1271), (2.939, 2.55, -0.1271), (2.788, 2.537, -0.1271), (2.788, 2.701, -0.1271), (2.953, 2.701, -0.1271), (2.953, 2.537, -0.1271), (2.788, 2.537, -0.1135), (2.788, 2.701, -0.1135), (2.953, 2.701, -0.1135), (2.953, 2.537, -0.1135), (2.775, 2.523, -0.1135), (2.775, 2.715, -0.1135), (2.967, 2.715, -0.1135), (2.967, 2.523, -0.1135), (2.775, 2.523, -0.04102), (2.775, 2.715, -0.04102), (2.967, 2.715, -0.04102), (2.967, 2.523, -0.04102), (2.763, 2.511, -0.04102), (2.763, 2.727, -0.04102), (2.978, 2.727, -0.04102), (2.978, 2.511, -0.04102), (2.763, 2.511, -0.02108), (2.763, 2.727, -0.02108), (2.978, 2.727, -0.02108), (2.978, 2.511, -0.02108), (2.809, 2.558, -1.02), (2.809, 2.681, -1.02), (2.932, 2.681, -1.02), (2.932, 2.558, -1.02), (2.803, 2.551, -1.031), (2.803, 2.687, -1.031), (2.938, 2.687, -1.031), (2.938, 2.551, -1.031), (2.803, 2.551, -1.042), (2.803, 2.687, -1.042), (2.938, 2.687, -1.042), (2.938, 2.551, -1.042), (2.787, 2.536, -1.042), (2.787, 2.703, -1.042), (2.954, 2.703, -1.042), (2.954, 2.536, -1.042), (2.787, 2.536, -1.151), (2.787, 2.703, -1.151), (2.954, 2.703, -1.151), (2.954, 2.536, -1.151), (2.775, 2.523, -1.151), (2.775, 2.715, -1.151), (2.966, 2.715, -1.151), (2.966, 2.523, -1.151), (2.775, 2.523, -1.171), (2.775, 2.715, -1.171), (2.966, 2.715, -1.171), (2.966, 2.523, -1.171)], [], [(4, 5, 1, 0), (5, 6, 2, 1), (6, 7, 3, 2), (7, 4, 0, 3), (0, 1, 9, 8), (4, 7, 43, 40), (9, 10, 14, 13), (1, 2, 10, 9), (3, 0, 8, 11), (2, 3, 11, 10), (13, 14, 18, 17), (10, 11, 15, 14), (11, 8, 12, 15), (8, 9, 13, 12), (16, 17, 21, 20), (14, 15, 19, 18), (15, 12, 16, 19), (12, 13, 17, 16), (23, 20, 24, 27), (17, 18, 22, 21), (18, 19, 23, 22), (19, 16, 20, 23), (26, 27, 31, 30), (20, 21, 25, 24), (21, 22, 26, 25), (22, 23, 27, 26), (30, 31, 35, 34), (27, 24, 28, 31), (24, 25, 29, 28), (25, 26, 30, 29), (33, 34, 38, 37), (31, 28, 32, 35), (28, 29, 33, 32), (29, 30, 34, 33), (36, 37, 38, 39), (34, 35, 39, 38), (35, 32, 36, 39), (32, 33, 37, 36), (40, 43, 47, 44), (7, 6, 42, 43), (5, 4, 40, 41), (6, 5, 41, 42), (44, 47, 51, 48), (41, 40, 44, 45), (42, 41, 45, 46), (43, 42, 46, 47), (50, 49, 53, 54), (45, 44, 48, 49), (46, 45, 49, 50), (47, 46, 50, 51), (53, 52, 56, 57), (51, 50, 54, 55), (48, 51, 55, 52), (49, 48, 52, 53), (56, 59, 63, 60), (54, 53, 57, 58), (55, 54, 58, 59), (52, 55, 59, 56), (63, 62, 66, 67), (57, 56, 60, 61), (58, 57, 61, 62), (59, 58, 62, 63), (67, 66, 65, 64), (60, 63, 67, 64), (61, 60, 64, 65), (62, 61, 65, 66), (72, 73, 69, 68), (73, 74, 70, 69), (74, 75, 71, 70), (75, 72, 68, 71), (68, 69, 77, 76), (72, 75, 111, 108), (77, 78, 82, 81), (69, 70, 78, 77), (71, 68, 76, 79), (70, 71, 79, 78), (81, 82, 86, 85), (78, 79, 83, 82), (79, 76, 80, 83), (76, 77, 81, 80), (84, 85, 89, 88), (82, 83, 87, 86), (83, 80, 84, 87), (80, 81, 85, 84), (91, 88, 92, 95), (85, 86, 90, 89), (86, 87, 91, 90), (87, 84, 88, 91), (94, 95, 99, 98), (88, 89, 93, 92), (89, 90, 94, 93), (90, 91, 95, 94), (98, 99, 103, 102), (95, 92, 96, 99), (92, 93, 97, 96), (93, 94, 98, 97), (101, 102, 106, 105), (99, 96, 100, 103), (96, 97, 101, 100), (97, 98, 102, 101), (104, 105, 106, 107), (102, 103, 107, 106), (103, 100, 104, 107), (100, 101, 105, 104), (108, 111, 115, 112), (75, 74, 110, 111), (73, 72, 108, 109), (74, 73, 109, 110), (112, 115, 119, 116), (109, 108, 112, 113), (110, 109, 113, 114), (111, 110, 114, 115), (118, 117, 121, 122), (113, 112, 116, 117), (114, 113, 117, 118), (115, 114, 118, 119), (121, 120, 124, 125), (119, 118, 122, 123), (116, 119, 123, 120), (117, 116, 120, 121), (124, 127, 131, 128), (122, 121, 125, 126), (123, 122, 126, 127), (120, 123, 127, 124), (131, 130, 134, 135), (125, 124, 128, 129), (126, 125, 129, 130), (127, 126, 130, 131), (135, 134, 133, 132), (128, 131, 135, 132), (129, 128, 132, 133), (130, 129, 133, 134), (140, 141, 137, 136), (141, 142, 138, 137), (142, 143, 139, 138), (143, 140, 136, 139), (136, 137, 145, 144), (140, 143, 179, 176), (145, 146, 150, 149), (137, 138, 146, 145), (139, 136, 144, 147), (138, 139, 147, 146), (149, 150, 154, 153), (146, 147, 151, 150), (147, 144, 148, 151), (144, 145, 149, 148), (152, 153, 157, 156), (150, 151, 155, 154), (151, 148, 152, 155), (148, 149, 153, 152), (159, 156, 160, 163), (153, 154, 158, 157), (154, 155, 159, 158), (155, 152, 156, 159), (162, 163, 167, 166), (156, 157, 161, 160), (157, 158, 162, 161), (158, 159, 163, 162), (166, 167, 171, 170), (163, 160, 164, 167), (160, 161, 165, 164), (161, 162, 166, 165), (169, 170, 174, 173), (167, 164, 168, 171), (164, 165, 169, 168), (165, 166, 170, 169), (172, 173, 174, 175), (170, 171, 175, 174), (171, 168, 172, 175), (168, 169, 173, 172), (176, 179, 183, 180), (143, 142, 178, 179), (141, 140, 176, 177), (142, 141, 177, 178), (180, 183, 187, 184), (177, 176, 180, 181), (178, 177, 181, 182), (179, 178, 182, 183), (186, 185, 189, 190), (181, 180, 184, 185), (182, 181, 185, 186), (183, 182, 186, 187), (189, 188, 192, 193), (187, 186, 190, 191), (184, 187, 191, 188), (185, 184, 188, 189), (192, 195, 199, 196), (190, 189, 193, 194), (191, 190, 194, 195), (188, 191, 195, 192), (199, 198, 202, 203), (193, 192, 196, 197), (194, 193, 197, 198), (195, 194, 198, 199), (203, 202, 201, 200), (196, 199, 203, 200), (197, 196, 200, 201), (198, 197, 201, 202), (208, 209, 205, 204), (209, 210, 206, 205), (210, 211, 207, 206), (211, 208, 204, 207), (204, 205, 213, 212), (208, 211, 247, 244), (213, 214, 218, 217), (205, 206, 214, 213), (207, 204, 212, 215), (206, 207, 215, 214), (217, 218, 222, 221), (214, 215, 219, 218), (215, 212, 216, 219), (212, 213, 217, 216), (220, 221, 225, 224), (218, 219, 223, 222), (219, 216, 220, 223), (216, 217, 221, 220), (227, 224, 228, 231), (221, 222, 226, 225), (222, 223, 227, 226), (223, 220, 224, 227), (230, 231, 235, 234), (224, 225, 229, 228), (225, 226, 230, 229), (226, 227, 231, 230), (234, 235, 239, 238), (231, 228, 232, 235), (228, 229, 233, 232), (229, 230, 234, 233), (237, 238, 242, 241), (235, 232, 236, 239), (232, 233, 237, 236), (233, 234, 238, 237), (240, 241, 242, 243), (238, 239, 243, 242), (239, 236, 240, 243), (236, 237, 241, 240), (244, 247, 251, 248), (211, 210, 246, 247), (209, 208, 244, 245), (210, 209, 245, 246), (248, 251, 255, 252), (245, 244, 248, 249), (246, 245, 249, 250), (247, 246, 250, 251), (254, 253, 257, 258), (249, 248, 252, 253), (250, 249, 253, 254), (251, 250, 254, 255), (257, 256, 260, 261), (255, 254, 258, 259), (252, 255, 259, 256), (253, 252, 256, 257), (260, 263, 267, 264), (258, 257, 261, 262), (259, 258, 262, 263), (256, 259, 263, 260), (267, 266, 270, 271), (261, 260, 264, 265), (262, 261, 265, 266), (263, 262, 266, 267), (271, 270, 269, 268), (264, 267, 271, 268), (265, 264, 268, 269), (266, 265, 269, 270), (276, 277, 273, 272), (277, 278, 274, 273), (278, 279, 275, 274), (279, 276, 272, 275), (272, 273, 281, 280), (276, 279, 315, 312), (281, 282, 286, 285), (273, 274, 282, 281), (275, 272, 280, 283), (274, 275, 283, 282), (285, 286, 290, 289), (282, 283, 287, 286), (283, 280, 284, 287), (280, 281, 285, 284), (288, 289, 293, 292), (286, 287, 291, 290), (287, 284, 288, 291), (284, 285, 289, 288), (295, 292, 296, 299), (289, 290, 294, 293), (290, 291, 295, 294), (291, 288, 292, 295), (298, 299, 303, 302), (292, 293, 297, 296), (293, 294, 298, 297), (294, 295, 299, 298), (302, 303, 307, 306), (299, 296, 300, 303), (296, 297, 301, 300), (297, 298, 302, 301), (305, 306, 310, 309), (303, 300, 304, 307), (300, 301, 305, 304), (301, 302, 306, 305), (308, 309, 310, 311), (306, 307, 311, 310), (307, 304, 308, 311), (304, 305, 309, 308), (312, 315, 319, 316), (279, 278, 314, 315), (277, 276, 312, 313), (278, 277, 313, 314), (316, 319, 323, 320), (313, 312, 316, 317), (314, 313, 317, 318), (315, 314, 318, 319), (322, 321, 325, 326), (317, 316, 320, 321), (318, 317, 321, 322), (319, 318, 322, 323), (325, 324, 328, 329), (323, 322, 326, 327), (320, 323, 327, 324), (321, 320, 324, 325), (328, 331, 335, 332), (326, 325, 329, 330), (327, 326, 330, 331), (324, 327, 331, 328), (335, 334, 338, 339), (329, 328, 332, 333), (330, 329, 333, 334), (331, 330, 334, 335), (339, 338, 337, 336), (332, 335, 339, 336), (333, 332, 336, 337), (334, 333, 337, 338), (344, 345, 341, 340), (345, 346, 342, 341), (346, 347, 343, 342), (347, 344, 340, 343), (340, 341, 349, 348), (344, 347, 383, 380), (349, 350, 354, 353), (341, 342, 350, 349), (343, 340, 348, 351), (342, 343, 351, 350), (353, 354, 358, 357), (350, 351, 355, 354), (351, 348, 352, 355), (348, 349, 353, 352), (356, 357, 361, 360), (354, 355, 359, 358), (355, 352, 356, 359), (352, 353, 357, 356), (363, 360, 364, 367), (357, 358, 362, 361), (358, 359, 363, 362), (359, 356, 360, 363), (366, 367, 371, 370), (360, 361, 365, 364), (361, 362, 366, 365), (362, 363, 367, 366), (370, 371, 375, 374), (367, 364, 368, 371), (364, 365, 369, 368), (365, 366, 370, 369), (373, 374, 378, 377), (371, 368, 372, 375), (368, 369, 373, 372), (369, 370, 374, 373), (376, 377, 378, 379), (374, 375, 379, 378), (375, 372, 376, 379), (372, 373, 377, 376), (380, 383, 387, 384), (347, 346, 382, 383), (345, 344, 380, 381), (346, 345, 381, 382), (384, 387, 391, 388), (381, 380, 384, 385), (382, 381, 385, 386), (383, 382, 386, 387), (390, 389, 393, 394), (385, 384, 388, 389), (386, 385, 389, 390), (387, 386, 390, 391), (393, 392, 396, 397), (391, 390, 394, 395), (388, 391, 395, 392), (389, 388, 392, 393), (396, 399, 403, 400), (394, 393, 397, 398), (395, 394, 398, 399), (392, 395, 399, 396), (403, 402, 406, 407), (397, 396, 400, 401), (398, 397, 401, 402), (399, 398, 402, 403), (407, 406, 405, 404), (400, 403, 407, 404), (401, 400, 404, 405), (402, 401, 405, 406)])
me_cube_001.use_remesh_preserve_volume = False
me_cube_001.use_remesh_preserve_attributes = False
me_cube_001.use_mirror_vertex_groups = False
me_cube_001.update()
me_plane_009 = bpy.data.meshes.new('Plane.009')
me_plane_009.from_pydata([(1.0, -0.7341, 0.0), (-1.0, -0.7341, 0.0), (1.0, 0.7341, 0.0), (-1.0, 0.7341, 0.0), (1.0, -0.7341, 0.05055), (-1.0, -0.7341, 0.05055), (1.0, 0.7341, 0.05055), (-1.0, 0.7341, 0.05055)], [], [(1, 3, 2, 0), (5, 4, 6, 7), (3, 1, 5, 7), (1, 0, 4, 5), (2, 3, 7, 6), (0, 2, 6, 4)])
me_plane_009.use_remesh_preserve_volume = False
me_plane_009.use_remesh_preserve_attributes = False
me_plane_009.use_mirror_vertex_groups = False
me_plane_009.update()
me_cube = bpy.data.meshes.new('Cube')
me_cube.from_pydata([(2.037, -0.9962, -1.167), (2.037, -0.4085, -1.167), (2.099, -0.4085, -1.167), (2.099, -0.9962, -1.167), (2.037, -0.9962, -0.04297), (2.037, -0.4085, -0.04297), (2.099, -0.4085, -0.04297), (2.099, -0.9962, -0.04297), (2.037, -0.9488, -0.04297), (2.037, -0.9488, -1.167), (2.099, -0.9488, -0.04297), (2.099, -0.9488, -1.167), (2.037, -0.9488, -1.12), (2.099, -0.9488, -1.12), (2.099, -0.4487, -1.12), (2.037, -0.4487, -1.12), (2.037, -0.4085, -1.12), (2.037, -0.9962, -1.12), (2.099, -0.4085, -1.12), (2.099, -0.9962, -1.12), (2.099, -0.4487, -0.04297), (2.037, -0.4487, -1.167), (2.099, -0.4487, -1.167), (2.037, -0.4487, -0.04297), (2.099, -0.4487, -0.09308), (2.037, -0.9488, -0.09308), (2.099, -0.9488, -0.09308), (2.037, -0.4487, -0.09308), (2.037, -0.9962, -0.5944), (2.099, -0.4085, -0.5944), (2.099, -0.9962, -0.5944), (2.037, -0.4085, -0.5944), (2.037, -0.4085, -0.6348), (2.099, -0.4085, -0.6348), (2.037, -0.9962, -0.6348), (2.099, -0.9962, -0.6348), (2.099, -0.4487, -0.6348), (2.099, -0.9488, -0.6348), (2.037, -0.4487, -0.6348), (2.037, -0.9488, -0.6348), (2.037, -0.4085, -0.09308), (2.099, -0.9962, -0.09308), (2.099, -0.4085, -0.09308), (2.037, -0.9962, -0.09308), (2.037, -0.4487, -0.5944), (2.099, -0.4487, -0.5944), (2.099, -0.9488, -0.5944), (2.037, -0.9488, -0.5944), (2.07, -0.9488, -1.12), (2.07, -0.4487, -1.12), (2.07, -0.4487, -0.09308), (2.07, -0.9488, -0.09308), (2.07, -0.4487, -0.6348), (2.07, -0.9488, -0.6348), (2.07, -0.4487, -0.5944), (2.07, -0.9488, -0.5944), (2.07, -0.4596, -0.6038), (2.07, -0.9817, -0.09725), (2.07, -0.4333, -0.5767), (2.07, -0.9553, -0.07007), (2.084, -0.4596, -0.6038), (2.084, -0.9817, -0.09725), (2.084, -0.4333, -0.5767), (2.084, -0.9553, -0.07007), (2.07, -0.4596, -1.145), (2.07, -0.9817, -0.6382), (2.07, -0.4333, -1.118), (2.07, -0.9553, -0.611), (2.084, -0.4596, -1.145), (2.084, -0.9817, -0.6382), (2.084, -0.4333, -1.118), (2.084, -0.9553, -0.611), (2.07, -0.439, -0.6317), (2.07, -0.9489, -1.151), (2.07, -0.4661, -0.6052), (2.07, -0.9759, -1.124), (2.084, -0.439, -0.6317), (2.084, -0.9489, -1.151), (2.084, -0.4661, -0.6052), (2.084, -0.9759, -1.124), (2.07, -0.439, -0.1012), (2.07, -0.9489, -0.6201), (2.07, -0.4661, -0.0747), (2.07, -0.9759, -0.5936), (2.084, -0.439, -0.1012), (2.084, -0.9489, -0.6201), (2.084, -0.4661, -0.0747), (2.084, -0.9759, -0.5936), (2.037, 0.4742, -1.167), (2.037, 1.062, -1.167), (2.099, 1.062, -1.167), (2.099, 0.4742, -1.167), (2.037, 0.4742, -0.04297), (2.037, 1.062, -0.04297), (2.099, 1.062, -0.04297), (2.099, 0.4742, -0.04297), (2.037, 0.5216, -0.04297), (2.037, 0.5216, -1.167), (2.099, 0.5216, -0.04297), (2.099, 0.5216, -1.167), (2.037, 0.5216, -1.12), (2.099, 0.5216, -1.12), (2.099, 1.022, -1.12), (2.037, 1.022, -1.12), (2.037, 1.062, -1.12), (2.037, 0.4742, -1.12), (2.099, 1.062, -1.12), (2.099, 0.4742, -1.12), (2.099, 1.022, -0.04297), (2.037, 1.022, -1.167), (2.099, 1.022, -1.167), (2.037, 1.022, -0.04297), (2.099, 1.022, -0.09308), (2.037, 0.5216, -0.09308), (2.099, 0.5216, -0.09308), (2.037, 1.022, -0.09308), (2.037, 0.4742, -0.5944), (2.099, 1.062, -0.5944), (2.099, 0.4742, -0.5944), (2.037, 1.062, -0.5944), (2.037, 1.062, -0.6348), (2.099, 1.062, -0.6348), (2.037, 0.4742, -0.6348), (2.099, 0.4742, -0.6348), (2.099, 1.022, -0.6348), (2.099, 0.5216, -0.6348), (2.037, 1.022, -0.6348), (2.037, 0.5216, -0.6348), (2.037, 1.062, -0.09308), (2.099, 0.4742, -0.09308), (2.099, 1.062, -0.09308), (2.037, 0.4742, -0.09308), (2.037, 1.022, -0.5944), (2.099, 1.022, -0.5944), (2.099, 0.5216, -0.5944), (2.037, 0.5216, -0.5944), (2.07, 0.5216, -1.12), (2.07, 1.022, -1.12), (2.07, 1.022, -0.09308), (2.07, 0.5216, -0.09308), (2.07, 1.022, -0.6348), (2.07, 0.5216, -0.6348), (2.07, 1.022, -0.5944), (2.07, 0.5216, -0.5944), (2.07, 1.011, -0.6038), (2.07, 0.4887, -0.09725), (2.07, 1.037, -0.5767), (2.07, 0.5151, -0.07007), (2.084, 1.011, -0.6038), (2.084, 0.4887, -0.09725), (2.084, 1.037, -0.5767), (2.084, 0.5151, -0.07007), (2.07, 1.011, -1.145), (2.07, 0.4887, -0.6382), (2.07, 1.037, -1.118), (2.07, 0.5151, -0.611), (2.084, 1.011, -1.145), (2.084, 0.4887, -0.6382), (2.084, 1.037, -1.118), (2.084, 0.5151, -0.611), (2.07, 1.031, -0.6317), (2.07, 0.5215, -1.151), (2.07, 1.004, -0.6052), (2.07, 0.4945, -1.124), (2.084, 1.031, -0.6317), (2.084, 0.5215, -1.151), (2.084, 1.004, -0.6052), (2.084, 0.4945, -1.124), (2.07, 1.031, -0.1012), (2.07, 0.5215, -0.6201), (2.07, 1.004, -0.0747), (2.07, 0.4945, -0.5936), (2.084, 1.031, -0.1012), (2.084, 0.5215, -0.6201), (2.084, 1.004, -0.0747), (2.084, 0.4945, -0.5936), (2.037, 1.868, -1.167), (2.037, 2.456, -1.167), (2.099, 2.456, -1.167), (2.099, 1.868, -1.167), (2.037, 1.868, -0.04297), (2.037, 2.456, -0.04297), (2.099, 2.456, -0.04297), (2.099, 1.868, -0.04297), (2.037, 1.915, -0.04297), (2.037, 1.915, -1.167), (2.099, 1.915, -0.04297), (2.099, 1.915, -1.167), (2.037, 1.915, -1.12), (2.099, 1.915, -1.12), (2.099, 2.415, -1.12), (2.037, 2.415, -1.12), (2.037, 2.456, -1.12), (2.037, 1.868, -1.12), (2.099, 2.456, -1.12), (2.099, 1.868, -1.12), (2.099, 2.415, -0.04297), (2.037, 2.415, -1.167), (2.099, 2.415, -1.167), (2.037, 2.415, -0.04297), (2.099, 2.415, -0.09308), (2.037, 1.915, -0.09308), (2.099, 1.915, -0.09308), (2.037, 2.415, -0.09308), (2.037, 1.868, -0.5944), (2.099, 2.456, -0.5944), (2.099, 1.868, -0.5944), (2.037, 2.456, -0.5944), (2.037, 2.456, -0.6348), (2.099, 2.456, -0.6348), (2.037, 1.868, -0.6348), (2.099, 1.868, -0.6348), (2.099, 2.415, -0.6348), (2.099, 1.915, -0.6348), (2.037, 2.415, -0.6348), (2.037, 1.915, -0.6348), (2.037, 2.456, -0.09308), (2.099, 1.868, -0.09308), (2.099, 2.456, -0.09308), (2.037, 1.868, -0.09308), (2.037, 2.415, -0.5944), (2.099, 2.415, -0.5944), (2.099, 1.915, -0.5944), (2.037, 1.915, -0.5944), (2.07, 1.915, -1.12), (2.07, 2.415, -1.12), (2.07, 2.415, -0.09308), (2.07, 1.915, -0.09308), (2.07, 2.415, -0.6348), (2.07, 1.915, -0.6348), (2.07, 2.415, -0.5944), (2.07, 1.915, -0.5944), (2.07, 2.405, -0.6038), (2.07, 1.883, -0.09725), (2.07, 2.431, -0.5767), (2.07, 1.909, -0.07007), (2.084, 2.405, -0.6038), (2.084, 1.883, -0.09725), (2.084, 2.431, -0.5767), (2.084, 1.909, -0.07007), (2.07, 2.405, -1.145), (2.07, 1.883, -0.6382), (2.07, 2.431, -1.118), (2.07, 1.909, -0.611), (2.084, 2.405, -1.145), (2.084, 1.883, -0.6382), (2.084, 2.431, -1.118), (2.084, 1.909, -0.611), (2.07, 2.425, -0.6317), (2.07, 1.915, -1.151), (2.07, 2.398, -0.6052), (2.07, 1.888, -1.124), (2.084, 2.425, -0.6317), (2.084, 1.915, -1.151), (2.084, 2.398, -0.6052), (2.084, 1.888, -1.124), (2.07, 2.425, -0.1012), (2.07, 1.915, -0.6201), (2.07, 2.398, -0.0747), (2.07, 1.888, -0.5936), (2.084, 2.425, -0.1012), (2.084, 1.915, -0.6201), (2.084, 2.398, -0.0747), (2.084, 1.888, -0.5936), (2.037, -2.449, -1.167), (2.037, -1.861, -1.167), (2.099, -1.861, -1.167), (2.099, -2.449, -1.167), (2.037, -2.449, -0.04297), (2.037, -1.861, -0.04297), (2.099, -1.861, -0.04297), (2.099, -2.449, -0.04297), (2.037, -2.401, -0.04297), (2.037, -2.401, -1.167), (2.099, -2.401, -0.04297), (2.099, -2.401, -1.167), (2.037, -2.401, -1.12), (2.099, -2.401, -1.12), (2.099, -1.901, -1.12), (2.037, -1.901, -1.12), (2.037, -1.861, -1.12), (2.037, -2.449, -1.12), (2.099, -1.861, -1.12), (2.099, -2.449, -1.12), (2.099, -1.901, -0.04297), (2.037, -1.901, -1.167), (2.099, -1.901, -1.167), (2.037, -1.901, -0.04297), (2.099, -1.901, -0.09308), (2.037, -2.401, -0.09308), (2.099, -2.401, -0.09308), (2.037, -1.901, -0.09308), (2.037, -2.449, -0.5944), (2.099, -1.861, -0.5944), (2.099, -2.449, -0.5944), (2.037, -1.861, -0.5944), (2.037, -1.861, -0.6348), (2.099, -1.861, -0.6348), (2.037, -2.449, -0.6348), (2.099, -2.449, -0.6348), (2.099, -1.901, -0.6348), (2.099, -2.401, -0.6348), (2.037, -1.901, -0.6348), (2.037, -2.401, -0.6348), (2.037, -1.861, -0.09308), (2.099, -2.449, -0.09308), (2.099, -1.861, -0.09308), (2.037, -2.449, -0.09308), (2.037, -1.901, -0.5944), (2.099, -1.901, -0.5944), (2.099, -2.401, -0.5944), (2.037, -2.401, -0.5944), (2.07, -2.401, -1.12), (2.07, -1.901, -1.12), (2.07, -1.901, -0.09308), (2.07, -2.401, -0.09308), (2.07, -1.901, -0.6348), (2.07, -2.401, -0.6348), (2.07, -1.901, -0.5944), (2.07, -2.401, -0.5944), (2.07, -1.912, -0.6038), (2.07, -2.434, -0.09725), (2.07, -1.886, -0.5767), (2.07, -2.408, -0.07007), (2.084, -1.912, -0.6038), (2.084, -2.434, -0.09725), (2.084, -1.886, -0.5767), (2.084, -2.408, -0.07007), (2.07, -1.912, -1.145), (2.07, -2.434, -0.6382), (2.07, -1.886, -1.118), (2.07, -2.408, -0.611), (2.084, -1.912, -1.145), (2.084, -2.434, -0.6382), (2.084, -1.886, -1.118), (2.084, -2.408, -0.611), (2.07, -1.891, -0.6317), (2.07, -2.401, -1.151), (2.07, -1.918, -0.6052), (2.07, -2.428, -1.124), (2.084, -1.891, -0.6317), (2.084, -2.401, -1.151), (2.084, -1.918, -0.6052), (2.084, -2.428, -1.124), (2.07, -1.891, -0.1012), (2.07, -2.401, -0.6201), (2.07, -1.918, -0.0747), (2.07, -2.428, -0.5936), (2.084, -1.891, -0.1012), (2.084, -2.401, -0.6201), (2.084, -1.918, -0.0747), (2.084, -2.428, -0.5936)], [], [(15, 16, 1, 21), (16, 18, 2, 1), (13, 19, 3, 11), (19, 17, 0, 3), (21, 1, 2, 22), (20, 6, 5, 23), (17, 12, 9, 0), (14, 13, 11, 22), (0, 9, 11, 3), (7, 10, 8, 4), (34, 39, 12, 17), (38, 32, 16, 15), (33, 36, 14, 18), (9, 21, 22, 11), (12, 15, 21, 9), (10, 20, 23, 8), (18, 14, 22, 2), (39, 38, 15, 12), (45, 24, 50, 54), (37, 35, 19, 13), (32, 33, 18, 16), (35, 34, 17, 19), (8, 23, 27, 25), (46, 30, 35, 37), (24, 26, 51, 50), (23, 5, 40, 27), (5, 6, 42, 40), (10, 7, 41, 26), (47, 44, 38, 39), (6, 20, 24, 42), (25, 27, 44, 47), (4, 8, 25, 43), (20, 10, 26, 24), (7, 4, 43, 41), (29, 45, 36, 33), (44, 31, 32, 38), (45, 46, 37, 36), (31, 29, 33, 32), (28, 47, 39, 34), (30, 28, 34, 35), (26, 41, 30, 46), (40, 42, 29, 31), (43, 25, 47, 28), (42, 24, 45, 29), (27, 40, 31, 44), (41, 43, 28, 30), (52, 53, 48, 49), (50, 51, 55, 54), (37, 13, 48, 53), (46, 45, 54, 55), (13, 14, 49, 48), (36, 37, 53, 52), (26, 46, 55, 51), (14, 36, 52, 49), (58, 56, 57, 59), (62, 63, 61, 60), (59, 57, 61, 63), (56, 58, 62, 60), (58, 59, 63, 62), (57, 56, 60, 61), (66, 64, 65, 67), (70, 71, 69, 68), (67, 65, 69, 71), (64, 66, 70, 68), (66, 67, 71, 70), (65, 64, 68, 69), (74, 72, 73, 75), (78, 79, 77, 76), (75, 73, 77, 79), (72, 74, 78, 76), (74, 75, 79, 78), (73, 72, 76, 77), (82, 80, 81, 83), (86, 87, 85, 84), (83, 81, 85, 87), (80, 82, 86, 84), (82, 83, 87, 86), (81, 80, 84, 85), (103, 104, 89, 109), (104, 106, 90, 89), (101, 107, 91, 99), (107, 105, 88, 91), (109, 89, 90, 110), (108, 94, 93, 111), (105, 100, 97, 88), (102, 101, 99, 110), (88, 97, 99, 91), (95, 98, 96, 92), (122, 127, 100, 105), (126, 120, 104, 103), (121, 124, 102, 106), (97, 109, 110, 99), (100, 103, 109, 97), (98, 108, 111, 96), (106, 102, 110, 90), (127, 126, 103, 100), (133, 112, 138, 142), (125, 123, 107, 101), (120, 121, 106, 104), (123, 122, 105, 107), (96, 111, 115, 113), (134, 118, 123, 125), (112, 114, 139, 138), (111, 93, 128, 115), (93, 94, 130, 128), (98, 95, 129, 114), (135, 132, 126, 127), (94, 108, 112, 130), (113, 115, 132, 135), (92, 96, 113, 131), (108, 98, 114, 112), (95, 92, 131, 129), (117, 133, 124, 121), (132, 119, 120, 126), (133, 134, 125, 124), (119, 117, 121, 120), (116, 135, 127, 122), (118, 116, 122, 123), (114, 129, 118, 134), (128, 130, 117, 119), (131, 113, 135, 116), (130, 112, 133, 117), (115, 128, 119, 132), (129, 131, 116, 118), (140, 141, 136, 137), (138, 139, 143, 142), (125, 101, 136, 141), (134, 133, 142, 143), (101, 102, 137, 136), (124, 125, 141, 140), (114, 134, 143, 139), (102, 124, 140, 137), (146, 144, 145, 147), (150, 151, 149, 148), (147, 145, 149, 151), (144, 146, 150, 148), (146, 147, 151, 150), (145, 144, 148, 149), (154, 152, 153, 155), (158, 159, 157, 156), (155, 153, 157, 159), (152, 154, 158, 156), (154, 155, 159, 158), (153, 152, 156, 157), (162, 160, 161, 163), (166, 167, 165, 164), (163, 161, 165, 167), (160, 162, 166, 164), (162, 163, 167, 166), (161, 160, 164, 165), (170, 168, 169, 171), (174, 175, 173, 172), (171, 169, 173, 175), (168, 170, 174, 172), (170, 171, 175, 174), (169, 168, 172, 173), (191, 192, 177, 197), (192, 194, 178, 177), (189, 195, 179, 187), (195, 193, 176, 179), (197, 177, 178, 198), (196, 182, 181, 199), (193, 188, 185, 176), (190, 189, 187, 198), (176, 185, 187, 179), (183, 186, 184, 180), (210, 215, 188, 193), (214, 208, 192, 191), (209, 212, 190, 194), (185, 197, 198, 187), (188, 191, 197, 185), (186, 196, 199, 184), (194, 190, 198, 178), (215, 214, 191, 188), (221, 200, 226, 230), (213, 211, 195, 189), (208, 209, 194, 192), (211, 210, 193, 195), (184, 199, 203, 201), (222, 206, 211, 213), (200, 202, 227, 226), (199, 181, 216, 203), (181, 182, 218, 216), (186, 183, 217, 202), (223, 220, 214, 215), (182, 196, 200, 218), (201, 203, 220, 223), (180, 184, 201, 219), (196, 186, 202, 200), (183, 180, 219, 217), (205, 221, 212, 209), (220, 207, 208, 214), (221, 222, 213, 212), (207, 205, 209, 208), (204, 223, 215, 210), (206, 204, 210, 211), (202, 217, 206, 222), (216, 218, 205, 207), (219, 201, 223, 204), (218, 200, 221, 205), (203, 216, 207, 220), (217, 219, 204, 206), (228, 229, 224, 225), (226, 227, 231, 230), (213, 189, 224, 229), (222, 221, 230, 231), (189, 190, 225, 224), (212, 213, 229, 228), (202, 222, 231, 227), (190, 212, 228, 225), (234, 232, 233, 235), (238, 239, 237, 236), (235, 233, 237, 239), (232, 234, 238, 236), (234, 235, 239, 238), (233, 232, 236, 237), (242, 240, 241, 243), (246, 247, 245, 244), (243, 241, 245, 247), (240, 242, 246, 244), (242, 243, 247, 246), (241, 240, 244, 245), (250, 248, 249, 251), (254, 255, 253, 252), (251, 249, 253, 255), (248, 250, 254, 252), (250, 251, 255, 254), (249, 248, 252, 253), (258, 256, 257, 259), (262, 263, 261, 260), (259, 257, 261, 263), (256, 258, 262, 260), (258, 259, 263, 262), (257, 256, 260, 261), (279, 280, 265, 285), (280, 282, 266, 265), (277, 283, 267, 275), (283, 281, 264, 267), (285, 265, 266, 286), (284, 270, 269, 287), (281, 276, 273, 264), (278, 277, 275, 286), (264, 273, 275, 267), (271, 274, 272, 268), (298, 303, 276, 281), (302, 296, 280, 279), (297, 300, 278, 282), (273, 285, 286, 275), (276, 279, 285, 273), (274, 284, 287, 272), (282, 278, 286, 266), (303, 302, 279, 276), (309, 288, 314, 318), (301, 299, 283, 277), (296, 297, 282, 280), (299, 298, 281, 283), (272, 287, 291, 289), (310, 294, 299, 301), (288, 290, 315, 314), (287, 269, 304, 291), (269, 270, 306, 304), (274, 271, 305, 290), (311, 308, 302, 303), (270, 284, 288, 306), (289, 291, 308, 311), (268, 272, 289, 307), (284, 274, 290, 288), (271, 268, 307, 305), (293, 309, 300, 297), (308, 295, 296, 302), (309, 310, 301, 300), (295, 293, 297, 296), (292, 311, 303, 298), (294, 292, 298, 299), (290, 305, 294, 310), (304, 306, 293, 295), (307, 289, 311, 292), (306, 288, 309, 293), (291, 304, 295, 308), (305, 307, 292, 294), (316, 317, 312, 313), (314, 315, 319, 318), (301, 277, 312, 317), (310, 309, 318, 319), (277, 278, 313, 312), (300, 301, 317, 316), (290, 310, 319, 315), (278, 300, 316, 313), (322, 320, 321, 323), (326, 327, 325, 324), (323, 321, 325, 327), (320, 322, 326, 324), (322, 323, 327, 326), (321, 320, 324, 325), (330, 328, 329, 331), (334, 335, 333, 332), (331, 329, 333, 335), (328, 330, 334, 332), (330, 331, 335, 334), (329, 328, 332, 333), (338, 336, 337, 339), (342, 343, 341, 340), (339, 337, 341, 343), (336, 338, 342, 340), (338, 339, 343, 342), (337, 336, 340, 341), (346, 344, 345, 347), (350, 351, 349, 348), (347, 345, 349, 351), (344, 346, 350, 348), (346, 347, 351, 350), (345, 344, 348, 349)])
me_cube.use_remesh_preserve_volume = False
me_cube.use_remesh_preserve_attributes = False
me_cube.use_mirror_vertex_groups = False
me_cube.update()

# ---- objects
ob_back_windows = bpy.data.objects.new('back windows', me_plane_007)
ob_front_door = bpy.data.objects.new('front door', me_plane_005)
ob_side_windows = bpy.data.objects.new('side windows', me_plane_003)
ob_front_windows = bpy.data.objects.new('front windows', me_plane_002)
ob_backdoor = bpy.data.objects.new('backdoor', me_plane_001)
ob_barnhouse = bpy.data.objects.new('barnhouse', me_plane)
ob_lamp = bpy.data.objects.new('Lamp', light_lamp)
ob_camera = bpy.data.objects.new('Camera', cam_camera)
ob_rooftop_block = bpy.data.objects.new('Rooftop Block', me_cube_003)
ob_fence = bpy.data.objects.new('fence', me_cube_002)
ob_plane = bpy.data.objects.new('Plane', me_plane_010)
ob_pedestals = bpy.data.objects.new('pedestals', me_cube_001)
ob_front_balcony = bpy.data.objects.new('front balcony', me_plane_009)
ob_side_doors = bpy.data.objects.new('Side Doors', me_cube)

# ---- transforms, parenting, visibility, modifiers, constraints
ob_back_windows.location = (0.0, -2.83, -1.172)
ob_back_windows.lineart.crease_threshold = 0.0
_m = ob_back_windows.modifiers.new('Mirror', 'MIRROR')
_m.use_clip = True
ob_front_door.location = (0.0, -0.2012, -1.172)
ob_front_door.hide_select = True
ob_front_door.lineart.crease_threshold = 0.0
_m = ob_front_door.modifiers.new('Mirror', 'MIRROR')
ob_side_windows.location = (0.006614, -2.83, -1.172)
ob_side_windows.lineart.crease_threshold = 0.0
_m = ob_side_windows.modifiers.new('Mirror', 'MIRROR')
_m.use_clip = True
ob_front_windows.location = (0.0, -2.83, -1.172)
ob_front_windows.lineart.crease_threshold = 0.0
_m = ob_front_windows.modifiers.new('Mirror', 'MIRROR')
_m.use_clip = True
ob_backdoor.location = (0.0, 0.2114, -1.172)
ob_backdoor.rotation_euler = (0.0, -0.0, -3.142)
ob_backdoor.lineart.crease_threshold = 0.0
_m = ob_backdoor.modifiers.new('Mirror', 'MIRROR')
ob_barnhouse.location = (0.0, 0.0, -1.172)
ob_barnhouse.lineart.crease_threshold = 0.0
_m = ob_barnhouse.modifiers.new('Mirror', 'MIRROR')
_m.use_clip = True
ob_lamp.location = (4.076, 1.005, 5.904)
ob_lamp.rotation_euler = (0.6503, 0.05522, 1.866)
ob_lamp.lock_rotations_4d = False
ob_lamp.empty_display_type = 'ARROWS'
ob_lamp.color = (0.0, 0.0, 0.0, 0.0)
ob_lamp.lineart.crease_threshold = 0.0
ob_camera.location = (7.481, -6.508, 5.344)
ob_camera.rotation_euler = (1.109, 0.01082, 0.8149)
ob_camera.lock_rotations_4d = False
ob_camera.empty_display_type = 'ARROWS'
ob_camera.color = (0.0, 0.0, 0.0, 0.0)
ob_camera.display_type = 'WIRE'
ob_camera.lineart.crease_threshold = 0.0
ob_rooftop_block.location = (-0.0041, 0.06731, 2.063)
ob_rooftop_block.scale = (0.2538, 0.2538, 0.2538)
ob_rooftop_block.lineart.crease_threshold = 0.0
ob_fence.location = (0.0, 0.0, 1.202)
ob_fence.lineart.crease_threshold = 0.0
_m = ob_fence.modifiers.new('Mirror', 'MIRROR')
_m.use_clip = True
ob_plane.location = (0.001699, -2.8, 0.4357)
ob_plane.rotation_euler = (1.571, 0.0, 0.0)
ob_plane.scale = (0.1783, 0.4189, 0.1783)
ob_plane.lineart.crease_threshold = 0.0
ob_pedestals.location = (0.0, 0.0, 0.0)
ob_pedestals.lineart.crease_threshold = 0.0
_m = ob_pedestals.modifiers.new('Mirror', 'MIRROR')
ob_front_balcony.location = (-0.001092, -3.105, -0.02956)
ob_front_balcony.scale = (0.9646, 0.9646, 0.9646)
ob_front_balcony.lineart.crease_threshold = 0.0
ob_side_doors.location = (0.0, 0.0, 0.0)
ob_side_doors.lineart.crease_threshold = 0.0
_m = ob_side_doors.modifiers.new('Mirror', 'MIRROR')
_m.use_clip = True

# ---- collection membership
col_collection_1.objects.link(ob_back_windows)
col_collection_1.objects.link(ob_front_door)
col_collection_1.objects.link(ob_side_windows)
col_collection_1.objects.link(ob_front_windows)
col_collection_1.objects.link(ob_backdoor)
col_collection_1.objects.link(ob_barnhouse)
col_collection_1.objects.link(ob_lamp)
col_collection_1.objects.link(ob_camera)
col_collection_10.objects.link(ob_rooftop_block)
col_collection_10.objects.link(ob_fence)
col_collection_10.objects.link(ob_plane)
col_collection_10.objects.link(ob_pedestals)
col_collection_10.objects.link(ob_front_balcony)
col_collection_10.objects.link(ob_side_doors)

# ---- scene / render settings (as saved in the file)
scene.camera = ob_camera
scene.frame_start = 1; scene.frame_end = 250; scene.frame_set(31)
scene.render.engine = 'BLENDER_EEVEE_NEXT'
scene.render.image_settings.color_mode = 'RGB'
scene.render.image_settings.compression = 90
scene.render.resolution_percentage = 50
scene.render.dither_intensity = 0.0
scene.cycles.use_denoising = False
scene.cycles.samples = 10
scene.cycles.sampling_pattern = 'TABULATED_SOBOL'
scene.cycles.light_sampling_threshold = 0.0
scene.cycles.use_adaptive_sampling = False
scene.cycles.use_light_tree = False
scene.cycles.blur_glossy = 0.0
scene.cycles.volume_bounces = 1
scene.cycles.pixel_filter_type = 'GAUSSIAN'
scene.cycles.sample_clamp_indirect = 0.0
scene.view_settings.view_transform = 'Standard'
bpy.context.view_layer.update()
